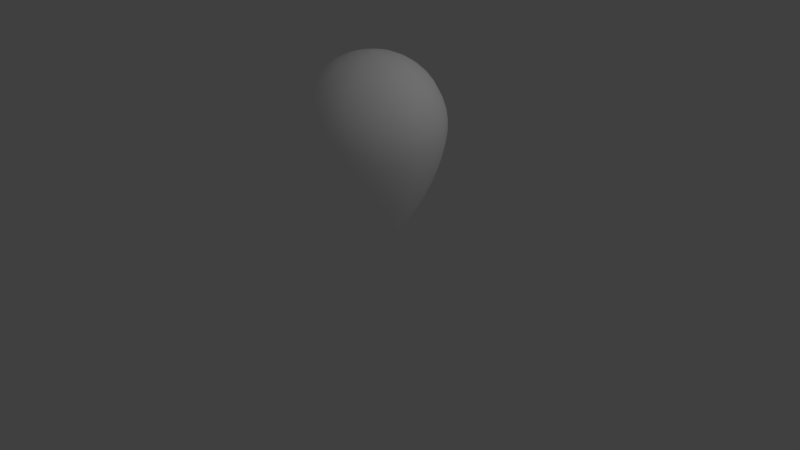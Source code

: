 # Source: balloon2.blend  (saved by Blender 2.58.1; exported with 4.5.12 LTS)
import bpy
from mathutils import Matrix  # noqa: F401  (used for matrix-valued properties, if any)

bpy.ops.wm.read_factory_settings(use_empty=True)
scene = bpy.context.scene
scene.name = 'Scene'

# ---- collections
col_collection_1 = bpy.data.collections.new('Collection 1'); scene.collection.children.link(col_collection_1)

# ---- materials (node trees are filled in below, after node groups)
mat_material = bpy.data.materials.new('Material')
mat_material.alpha_threshold = 0.0
mat_material.use_transparent_shadow = False
mat_material.diffuse_color = (1.0, 1.0, 1.0, 1.0)
mat_material.roughness = 0.5
mat_material.line_color = (0.0, 0.0, 0.0, 1.0)

# ---- material node trees

# ---- world
world_world = bpy.data.worlds.new('World'); scene.world = world_world
world_world.color = (0.05088, 0.05088, 0.05088)
world_world.use_sun_shadow = False
world_world.sun_shadow_jitter_overblur = 0.0
world_world.cycles.sampling_method = 'MANUAL'
world_world.cycles.sample_map_resolution = 256

# ---- cameras
cam_camera = bpy.data.cameras.new('Camera')
cam_camera.clip_end = 100.0
cam_camera.lens = 35.0
cam_camera.ortho_scale = 7.314
cam_camera.dof.focus_distance = 0.0
cam_camera.dof.aperture_fstop = 128.0

# ---- lights
light_lamp = bpy.data.lights.new('Lamp', 'POINT')
light_lamp.transmission_factor = 0.0
light_lamp.cutoff_distance = 30.0
light_lamp.energy = 100.0
light_lamp.shadow_buffer_clip_start = 1.001
light_lamp.shadow_soft_size = 1.0
light_lamp.shadow_maximum_resolution = 0.006
light_lamp.use_absolute_resolution = True
light_lamp.cycles.use_multiple_importance_sampling = False

# ---- meshes
me_mesh = bpy.data.meshes.new('Mesh')
me_mesh.from_pydata([(0.0, 0.0, -1.907), (0.0, 0.0, -1.907), (0.0, 0.0, -1.907), (0.0, 0.0, -1.907), (0.0, 0.0, -1.907), (0.0, 0.0, -1.907), (0.0, 0.0, -1.907), (0.0, 0.0, -1.907), (0.0, 0.0, -1.907), (0.0, 0.0, -1.907), (0.0, 0.0, -1.907), (0.0, 0.0, -1.907), (0.0, 0.0, -1.907), (0.0, 0.0, -1.907), (0.0, 0.0, -1.907), (0.0, 0.0, -1.907), (0.0, 0.0, -1.907), (0.0, 0.0, -1.907), (0.0, 0.0, -1.907), (0.0, 0.0, -1.907), (0.0, 0.0, -1.907), (0.0, 0.0, -1.907), (0.0, 0.0, -1.907), (0.0, 0.0, -1.907), (0.0, 0.0, -1.907), (0.0, 0.0, -1.907), (0.0, 0.0, -1.907), (0.0, 0.0, -1.907), (0.0, 0.0, -1.907), (0.0, 0.0, -1.907), (0.0, 0.0, -1.907), (0.0, 0.0, -1.907), (-0.108, -0.108, -1.757), (-0.0724, -0.1349, -1.757), (-0.04126, -0.148, -1.757), (-0.01813, -0.1522, -1.757), (1.257e-08, -0.1527, -1.757), (0.01813, -0.1522, -1.757), (0.04126, -0.148, -1.757), (0.0724, -0.1349, -1.757), (0.108, -0.108, -1.757), (0.1349, -0.0724, -1.757), (0.148, -0.04126, -1.757), (0.1522, -0.01813, -1.757), (0.1527, 1.816e-08, -1.757), (0.1522, 0.01813, -1.757), (0.148, 0.04126, -1.757), (0.1349, 0.0724, -1.757), (0.108, 0.108, -1.757), (0.0724, 0.1349, -1.757), (0.04126, 0.148, -1.757), (0.01813, 0.1522, -1.757), (-3.329e-08, 0.1527, -1.757), (-0.01813, 0.1522, -1.757), (-0.04126, 0.148, -1.757), (-0.0724, 0.1349, -1.757), (-0.108, 0.108, -1.757), (-0.1349, 0.0724, -1.757), (-0.148, 0.04126, -1.757), (-0.1522, 0.01813, -1.757), (-0.1527, -4.191e-09, -1.757), (-0.1522, -0.01813, -1.757), (-0.148, -0.04126, -1.757), (-0.1349, -0.0724, -1.757), (-0.2189, -0.2189, -1.577), (-0.1467, -0.2734, -1.577), (-0.08363, -0.3, -1.577), (-0.03675, -0.3084, -1.577), (2.421e-08, -0.3095, -1.577), (0.03675, -0.3084, -1.577), (0.08363, -0.3, -1.577), (0.1467, -0.2734, -1.577), (0.2189, -0.2189, -1.577), (0.2734, -0.1467, -1.577), (0.3, -0.08363, -1.577), (0.3084, -0.03675, -1.577), (0.3095, 3.772e-08, -1.577), (0.3084, 0.03675, -1.577), (0.3, 0.08363, -1.577), (0.2734, 0.1467, -1.577), (0.2189, 0.2189, -1.577), (0.1467, 0.2734, -1.577), (0.08363, 0.3, -1.577), (0.03675, 0.3084, -1.577), (-6.845e-08, 0.3095, -1.577), (-0.03675, 0.3084, -1.577), (-0.08363, 0.3, -1.577), (-0.1467, 0.2734, -1.577), (-0.2189, 0.2189, -1.577), (-0.2734, 0.1467, -1.577), (-0.3, 0.08363, -1.577), (-0.3084, 0.03675, -1.577), (-0.3095, -9.313e-09, -1.577), (-0.3084, -0.03675, -1.577), (-0.3, -0.08363, -1.577), (-0.2734, -0.1467, -1.577), (-0.3281, -0.3281, -1.372), (-0.22, -0.4099, -1.372), (-0.1254, -0.4497, -1.372), (-0.05509, -0.4624, -1.372), (3.446e-08, -0.464, -1.372), (0.05509, -0.4624, -1.372), (0.1254, -0.4497, -1.372), (0.22, -0.4099, -1.372), (0.3281, -0.3281, -1.372), (0.4099, -0.22, -1.372), (0.4497, -0.1254, -1.372), (0.4624, -0.05509, -1.372), (0.464, 5.681e-08, -1.372), (0.4624, 0.05509, -1.372), (0.4497, 0.1254, -1.372), (0.4099, 0.22, -1.372), (0.3281, 0.3281, -1.372), (0.22, 0.4099, -1.372), (0.1254, 0.4497, -1.372), (0.05509, 0.4624, -1.372), (-9.779e-08, 0.464, -1.372), (-0.05509, 0.4624, -1.372), (-0.1254, 0.4497, -1.372), (-0.22, 0.4099, -1.372), (-0.3281, 0.3281, -1.372), (-0.4099, 0.22, -1.372), (-0.4497, 0.1254, -1.372), (-0.4624, 0.05509, -1.372), (-0.464, -1.304e-08, -1.372), (-0.4624, -0.05509, -1.372), (-0.4497, -0.1254, -1.372), (-0.4099, -0.22, -1.372), (-0.4306, -0.4306, -1.148), (-0.2887, -0.5379, -1.148), (-0.1646, -0.5902, -1.148), (-0.07231, -0.6069, -1.148), (4.47e-08, -0.609, -1.148), (0.07231, -0.6069, -1.148), (0.1646, -0.5902, -1.148), (0.2887, -0.5379, -1.148), (0.4306, -0.4306, -1.148), (0.5379, -0.2887, -1.148), (0.5902, -0.1646, -1.148), (0.6069, -0.07231, -1.148), (0.609, 7.451e-08, -1.148), (0.6069, 0.07231, -1.148), (0.5902, 0.1646, -1.148), (0.5379, 0.2887, -1.148), (0.4306, 0.4306, -1.148), (0.2887, 0.5379, -1.148), (0.1646, 0.5902, -1.148), (0.07231, 0.6069, -1.148), (-1.341e-07, 0.609, -1.148), (-0.07231, 0.6069, -1.148), (-0.1646, 0.5902, -1.148), (-0.2887, 0.5379, -1.148), (-0.4306, 0.4306, -1.148), (-0.5379, 0.2887, -1.148), (-0.5902, 0.1646, -1.148), (-0.6069, 0.07231, -1.148), (-0.609, -1.676e-08, -1.148), (-0.6069, -0.07231, -1.148), (-0.5902, -0.1646, -1.148), (-0.5379, -0.2887, -1.148), (-0.5213, -0.5213, -0.914), (-0.3496, -0.6512, -0.914), (-0.1992, -0.7146, -0.914), (-0.08754, -0.7347, -0.914), (5.402e-08, -0.7373, -0.914), (0.08754, -0.7347, -0.914), (0.1992, -0.7146, -0.914), (0.3496, -0.6512, -0.914), (0.5213, -0.5213, -0.914), (0.6512, -0.3496, -0.914), (0.7146, -0.1992, -0.914), (0.7347, -0.08754, -0.914), (0.7373, 8.754e-08, -0.914), (0.7347, 0.08754, -0.914), (0.7146, 0.1992, -0.914), (0.6512, 0.3496, -0.914), (0.5213, 0.5213, -0.914), (0.3496, 0.6512, -0.914), (0.1992, 0.7146, -0.914), (0.08754, 0.7347, -0.914), (-1.639e-07, 0.7373, -0.914), (-0.08754, 0.7347, -0.914), (-0.1992, 0.7146, -0.914), (-0.3496, 0.6512, -0.914), (-0.5213, 0.5213, -0.914), (-0.6512, 0.3496, -0.914), (-0.7146, 0.1992, -0.914), (-0.7347, 0.08754, -0.914), (-0.7373, -2.049e-08, -0.914), (-0.7347, -0.08754, -0.914), (-0.7146, -0.1992, -0.914), (-0.6512, -0.3496, -0.914), (-0.596, -0.596, -0.6808), (-0.3996, -0.7445, -0.6808), (-0.2278, -0.8169, -0.6808), (-0.1001, -0.8399, -0.6808), (6.333e-08, -0.8428, -0.6808), (0.1001, -0.8399, -0.6808), (0.2278, -0.8169, -0.6808), (0.3996, -0.7445, -0.6808), (0.596, -0.596, -0.6808), (0.7445, -0.3996, -0.6808), (0.8169, -0.2278, -0.6808), (0.8399, -0.1001, -0.6808), (0.8428, 1.006e-07, -0.6808), (0.8399, 0.1001, -0.6808), (0.8169, 0.2278, -0.6808), (0.7445, 0.3996, -0.6808), (0.596, 0.596, -0.6808), (0.3996, 0.7445, -0.6808), (0.2278, 0.8169, -0.6808), (0.1001, 0.8399, -0.6808), (-1.825e-07, 0.8428, -0.6808), (-0.1001, 0.8399, -0.6808), (-0.2278, 0.8169, -0.6808), (-0.3996, 0.7445, -0.6808), (-0.596, 0.596, -0.6808), (-0.7445, 0.3996, -0.6808), (-0.8169, 0.2278, -0.6808), (-0.8399, 0.1001, -0.6808), (-0.8428, -2.608e-08, -0.6808), (-0.8399, -0.1001, -0.6808), (-0.8169, -0.2278, -0.6808), (-0.7445, -0.3996, -0.6808), (-0.6519, -0.6519, -0.4584), (-0.4371, -0.8143, -0.4584), (-0.2491, -0.8935, -0.4584), (-0.1095, -0.9187, -0.4584), (6.706e-08, -0.9219, -0.4584), (0.1095, -0.9187, -0.4584), (0.2491, -0.8935, -0.4584), (0.4371, -0.8143, -0.4584), (0.6519, -0.6519, -0.4584), (0.8143, -0.4371, -0.4584), (0.8935, -0.2491, -0.4584), (0.9187, -0.1095, -0.4584), (0.9219, 1.118e-07, -0.4584), (0.9187, 0.1095, -0.4584), (0.8935, 0.2491, -0.4584), (0.8143, 0.4371, -0.4584), (0.6519, 0.6519, -0.4584), (0.4371, 0.8143, -0.4584), (0.2491, 0.8935, -0.4584), (0.1095, 0.9187, -0.4584), (-2.012e-07, 0.9219, -0.4584), (-0.1095, 0.9187, -0.4584), (-0.2491, 0.8935, -0.4584), (-0.4371, 0.8143, -0.4584), (-0.6519, 0.6519, -0.4584), (-0.8143, 0.4371, -0.4584), (-0.8935, 0.2491, -0.4584), (-0.9187, 0.1095, -0.4584), (-0.9219, -2.608e-08, -0.4584), (-0.9187, -0.1095, -0.4584), (-0.8935, -0.2491, -0.4584), (-0.8143, -0.4371, -0.4584), (-0.688, -0.688, -0.2555), (-0.4613, -0.8595, -0.2555), (-0.2629, -0.943, -0.2555), (-0.1155, -0.9696, -0.2555), (6.333e-08, -0.973, -0.2555), (0.1155, -0.9696, -0.2555), (0.2629, -0.943, -0.2555), (0.4613, -0.8595, -0.2555), (0.688, -0.688, -0.2555), (0.8595, -0.4613, -0.2555), (0.943, -0.2629, -0.2555), (0.9696, -0.1155, -0.2555), (0.973, 1.155e-07, -0.2555), (0.9696, 0.1155, -0.2555), (0.943, 0.2629, -0.2555), (0.8595, 0.4613, -0.2555), (0.688, 0.688, -0.2555), (0.4613, 0.8595, -0.2555), (0.2629, 0.943, -0.2555), (0.1155, 0.9696, -0.2555), (-2.161e-07, 0.973, -0.2555), (-0.1155, 0.9696, -0.2555), (-0.2629, 0.943, -0.2555), (-0.4613, 0.8595, -0.2555), (-0.688, 0.688, -0.2555), (-0.8595, 0.4613, -0.2555), (-0.943, 0.2629, -0.2555), (-0.9696, 0.1155, -0.2555), (-0.973, -3.353e-08, -0.2555), (-0.9696, -0.1155, -0.2555), (-0.943, -0.2629, -0.2555), (-0.8595, -0.4613, -0.2555), (-0.7051, -0.7051, -0.07808), (-0.4728, -0.8808, -0.07808), (-0.2694, -0.9665, -0.07808), (-0.1184, -0.9937, -0.07808), (7.451e-08, -0.9971, -0.07808), (0.1184, -0.9937, -0.07808), (0.2694, -0.9665, -0.07808), (0.4728, -0.8808, -0.07808), (0.7051, -0.7051, -0.07808), (0.8808, -0.4728, -0.07808), (0.9665, -0.2694, -0.07808), (0.9937, -0.1184, -0.07808), (0.9971, 1.192e-07, -0.07808), (0.9937, 0.1184, -0.07808), (0.9665, 0.2694, -0.07808), (0.8808, 0.4728, -0.07808), (0.7051, 0.7051, -0.07808), (0.4728, 0.8808, -0.07808), (0.2694, 0.9665, -0.07808), (0.1184, 0.9937, -0.07808), (-2.235e-07, 0.9971, -0.07808), (-0.1184, 0.9937, -0.07808), (-0.2694, 0.9665, -0.07808), (-0.4728, 0.8808, -0.07808), (-0.7051, 0.7051, -0.07808), (-0.8808, 0.4728, -0.07808), (-0.9665, 0.2694, -0.07808), (-0.9937, 0.1184, -0.07808), (-0.9971, -2.98e-08, -0.07808), (-0.9937, -0.1184, -0.07808), (-0.9665, -0.2694, -0.07808), (-0.8808, -0.4728, -0.07808), (-0.7051, -0.7051, 0.07549), (-0.4728, -0.8808, 0.07549), (-0.2694, -0.9665, 0.07549), (-0.1184, -0.9937, 0.07549), (7.497e-08, -0.9971, 0.07549), (0.1184, -0.9937, 0.07549), (0.2694, -0.9665, 0.07549), (0.4728, -0.8808, 0.07549), (0.7051, -0.7051, 0.07549), (0.8808, -0.4728, 0.07549), (0.9665, -0.2694, 0.07549), (0.9937, -0.1184, 0.07549), (0.9971, 1.197e-07, 0.07549), (0.9937, 0.1184, 0.07549), (0.9665, 0.2694, 0.07549), (0.8808, 0.4728, 0.07549), (0.7051, 0.7051, 0.07549), (0.4728, 0.8808, 0.07549), (0.2694, 0.9665, 0.07549), (0.1184, 0.9937, 0.07549), (-2.179e-07, 0.9971, 0.07549), (-0.1184, 0.9937, 0.07549), (-0.2694, 0.9665, 0.07549), (-0.4728, 0.8808, 0.07549), (-0.7051, 0.7051, 0.07549), (-0.8808, 0.4728, 0.07549), (-0.9665, 0.2694, 0.07549), (-0.9937, 0.1184, 0.07549), (-0.9971, -2.98e-08, 0.07549), (-0.9937, -0.1184, 0.07549), (-0.9665, -0.2694, 0.07549), (-0.8808, -0.4728, 0.07549), (-0.688, -0.688, 0.231), (-0.4613, -0.8595, 0.231), (-0.2629, -0.943, 0.231), (-0.1155, -0.9696, 0.231), (6.799e-08, -0.973, 0.231), (0.1155, -0.9696, 0.231), (0.2629, -0.943, 0.231), (0.4613, -0.8595, 0.231), (0.688, -0.688, 0.231), (0.8595, -0.4613, 0.231), (0.943, -0.2629, 0.231), (0.9696, -0.1155, 0.231), (0.973, 1.183e-07, 0.231), (0.9696, 0.1155, 0.231), (0.943, 0.2629, 0.231), (0.8595, 0.4613, 0.231), (0.688, 0.688, 0.231), (0.4613, 0.8595, 0.231), (0.2629, 0.943, 0.231), (0.1155, 0.9696, 0.231), (-2.114e-07, 0.973, 0.231), (-0.1155, 0.9696, 0.231), (-0.2629, 0.943, 0.231), (-0.4613, 0.8595, 0.231), (-0.688, 0.688, 0.231), (-0.8595, 0.4613, 0.231), (-0.943, 0.2629, 0.231), (-0.9696, 0.1155, 0.231), (-0.973, -3.446e-08, 0.231), (-0.9696, -0.1155, 0.231), (-0.943, -0.2629, 0.231), (-0.8595, -0.4613, 0.231), (-0.6519, -0.6519, 0.3875), (-0.4371, -0.8143, 0.3875), (-0.2491, -0.8935, 0.3875), (-0.1095, -0.9187, 0.3875), (6.519e-08, -0.9219, 0.3875), (0.1095, -0.9187, 0.3875), (0.2491, -0.8935, 0.3875), (0.4371, -0.8143, 0.3875), (0.6519, -0.6519, 0.3875), (0.8143, -0.4371, 0.3875), (0.8935, -0.2491, 0.3875), (0.9187, -0.1095, 0.3875), (0.9219, 1.099e-07, 0.3875), (0.9187, 0.1095, 0.3875), (0.8935, 0.2491, 0.3875), (0.8143, 0.4371, 0.3875), (0.6519, 0.6519, 0.3875), (0.4371, 0.8143, 0.3875), (0.2491, 0.8935, 0.3875), (0.1095, 0.9187, 0.3875), (-2.012e-07, 0.9219, 0.3875), (-0.1095, 0.9187, 0.3875), (-0.2491, 0.8935, 0.3875), (-0.4371, 0.8143, 0.3875), (-0.6519, 0.6519, 0.3875), (-0.8143, 0.4371, 0.3875), (-0.8935, 0.2491, 0.3875), (-0.9187, 0.1095, 0.3875), (-0.9219, -2.421e-08, 0.3875), (-0.9187, -0.1095, 0.3875), (-0.8935, -0.2491, 0.3875), (-0.8143, -0.4371, 0.3875), (-0.596, -0.596, 0.5382), (-0.3996, -0.7445, 0.5382), (-0.2278, -0.8169, 0.5382), (-0.1001, -0.8399, 0.5382), (6.147e-08, -0.8428, 0.5382), (0.1001, -0.8399, 0.5382), (0.2278, -0.8169, 0.5382), (0.3996, -0.7445, 0.5382), (0.596, -0.596, 0.5382), (0.7445, -0.3996, 0.5382), (0.8169, -0.2278, 0.5382), (0.8399, -0.1001, 0.5382), (0.8428, 9.872e-08, 0.5382), (0.8399, 0.1001, 0.5382), (0.8169, 0.2278, 0.5382), (0.7445, 0.3996, 0.5382), (0.596, 0.596, 0.5382), (0.3996, 0.7445, 0.5382), (0.2278, 0.8169, 0.5382), (0.1001, 0.8399, 0.5382), (-1.881e-07, 0.8428, 0.5382), (-0.1001, 0.8399, 0.5382), (-0.2278, 0.8169, 0.5382), (-0.3996, 0.7445, 0.5382), (-0.596, 0.596, 0.5382), (-0.7445, 0.3996, 0.5382), (-0.8169, 0.2278, 0.5382), (-0.8399, 0.1001, 0.5382), (-0.8428, -2.794e-08, 0.5382), (-0.8399, -0.1001, 0.5382), (-0.8169, -0.2278, 0.5382), (-0.7445, -0.3996, 0.5382), (-0.5213, -0.5213, 0.6756), (-0.3496, -0.6512, 0.6756), (-0.1992, -0.7146, 0.6756), (-0.08754, -0.7347, 0.6756), (5.402e-08, -0.7373, 0.6756), (0.08754, -0.7347, 0.6756), (0.1992, -0.7146, 0.6756), (0.3496, -0.6512, 0.6756), (0.5213, -0.5213, 0.6756), (0.6512, -0.3496, 0.6756), (0.7146, -0.1992, 0.6756), (0.7347, -0.08754, 0.6756), (0.7373, 8.754e-08, 0.6756), (0.7347, 0.08754, 0.6756), (0.7146, 0.1992, 0.6756), (0.6512, 0.3496, 0.6756), (0.5213, 0.5213, 0.6756), (0.3496, 0.6512, 0.6756), (0.1992, 0.7146, 0.6756), (0.08754, 0.7347, 0.6756), (-1.639e-07, 0.7373, 0.6756), (-0.08754, 0.7347, 0.6756), (-0.1992, 0.7146, 0.6756), (-0.3496, 0.6512, 0.6756), (-0.5213, 0.5213, 0.6756), (-0.6512, 0.3496, 0.6756), (-0.7146, 0.1992, 0.6756), (-0.7347, 0.08754, 0.6756), (-0.7373, -2.421e-08, 0.6756), (-0.7347, -0.08754, 0.6756), (-0.7146, -0.1992, 0.6756), (-0.6512, -0.3496, 0.6756), (-0.4306, -0.4306, 0.7932), (-0.2887, -0.5379, 0.7932), (-0.1646, -0.5902, 0.7932), (-0.07231, -0.6069, 0.7932), (4.657e-08, -0.609, 0.7932), (0.07231, -0.6069, 0.7932), (0.1646, -0.5902, 0.7932), (0.2887, -0.5379, 0.7932), (0.4306, -0.4306, 0.7932), (0.5379, -0.2887, 0.7932), (0.5902, -0.1646, 0.7932), (0.6069, -0.07231, 0.7932), (0.609, 7.637e-08, 0.7932), (0.6069, 0.07231, 0.7932), (0.5902, 0.1646, 0.7932), (0.5379, 0.2887, 0.7932), (0.4306, 0.4306, 0.7932), (0.2887, 0.5379, 0.7932), (0.1646, 0.5902, 0.7932), (0.07231, 0.6069, 0.7932), (-1.322e-07, 0.609, 0.7932), (-0.07231, 0.6069, 0.7932), (-0.1646, 0.5902, 0.7932), (-0.2887, 0.5379, 0.7932), (-0.4306, 0.4306, 0.7932), (-0.5379, 0.2887, 0.7932), (-0.5902, 0.1646, 0.7932), (-0.6069, 0.07231, 0.7932), (-0.609, -1.676e-08, 0.7932), (-0.6069, -0.07231, 0.7932), (-0.5902, -0.1646, 0.7932), (-0.5379, -0.2887, 0.7932), (-0.3281, -0.3281, 0.8858), (-0.22, -0.4099, 0.8858), (-0.1254, -0.4497, 0.8858), (-0.05509, -0.4624, 0.8858), (3.725e-08, -0.464, 0.8858), (0.05509, -0.4624, 0.8858), (0.1254, -0.4497, 0.8858), (0.22, -0.4099, 0.8858), (0.3281, -0.3281, 0.8858), (0.4099, -0.22, 0.8858), (0.4497, -0.1254, 0.8858), (0.4624, -0.05509, 0.8858), (0.464, 5.774e-08, 0.8858), (0.4624, 0.05509, 0.8858), (0.4497, 0.1254, 0.8858), (0.4099, 0.22, 0.8858), (0.3281, 0.3281, 0.8858), (0.22, 0.4099, 0.8858), (0.1254, 0.4497, 0.8858), (0.05509, 0.4624, 0.8858), (-9.872e-08, 0.464, 0.8858), (-0.05509, 0.4624, 0.8858), (-0.1254, 0.4497, 0.8858), (-0.22, 0.4099, 0.8858), (-0.3281, 0.3281, 0.8858), (-0.4099, 0.22, 0.8858), (-0.4497, 0.1254, 0.8858), (-0.4624, 0.05509, 0.8858), (-0.464, -1.49e-08, 0.8858), (-0.4624, -0.05509, 0.8858), (-0.4497, -0.1254, 0.8858), (-0.4099, -0.22, 0.8858), (-0.2189, -0.2189, 0.9509), (-0.1467, -0.2734, 0.9509), (-0.08363, -0.3, 0.9509), (-0.03675, -0.3084, 0.9509), (2.235e-08, -0.3095, 0.9509), (0.03675, -0.3084, 0.9509), (0.08363, -0.3, 0.9509), (0.1467, -0.2734, 0.9509), (0.2189, -0.2189, 0.9509), (0.2734, -0.1467, 0.9509), (0.3, -0.08363, 0.9509), (0.3084, -0.03675, 0.9509), (0.3095, 3.912e-08, 0.9509), (0.3084, 0.03675, 0.9509), (0.3, 0.08363, 0.9509), (0.2734, 0.1467, 0.9509), (0.2189, 0.2189, 0.9509), (0.1467, 0.2734, 0.9509), (0.08363, 0.3, 0.9509), (0.03675, 0.3084, 0.9509), (-6.892e-08, 0.3095, 0.9509), (-0.03675, 0.3084, 0.9509), (-0.08363, 0.3, 0.9509), (-0.1467, 0.2734, 0.9509), (-0.2189, 0.2189, 0.9509), (-0.2734, 0.1467, 0.9509), (-0.3, 0.08363, 0.9509), (-0.3084, 0.03675, 0.9509), (-0.3095, -9.313e-09, 0.9509), (-0.3084, -0.03675, 0.9509), (-0.3, -0.08363, 0.9509), (-0.2734, -0.1467, 0.9509), (-0.108, -0.108, 0.9883), (-0.0724, -0.1349, 0.9883), (-0.04126, -0.148, 0.9883), (-0.01813, -0.1522, 0.9883), (1.211e-08, -0.1527, 0.9883), (0.01813, -0.1522, 0.9883), (0.04126, -0.148, 0.9883), (0.0724, -0.1349, 0.9883), (0.108, -0.108, 0.9883), (0.1349, -0.0724, 0.9883), (0.148, -0.04126, 0.9883), (0.1522, -0.01813, 0.9883), (0.1527, 1.77e-08, 0.9883), (0.1522, 0.01813, 0.9883), (0.148, 0.04126, 0.9883), (0.1349, 0.0724, 0.9883), (0.108, 0.108, 0.9883), (0.0724, 0.1349, 0.9883), (0.04126, 0.148, 0.9883), (0.01813, 0.1522, 0.9883), (-3.26e-08, 0.1527, 0.9883), (-0.01813, 0.1522, 0.9883), (-0.04126, 0.148, 0.9883), (-0.0724, 0.1349, 0.9883), (-0.108, 0.108, 0.9883), (-0.1349, 0.0724, 0.9883), (-0.148, 0.04126, 0.9883), (-0.1522, 0.01813, 0.9883), (-0.1527, -3.725e-09, 0.9883), (-0.1522, -0.01813, 0.9883), (-0.148, -0.04126, 0.9883), (-0.1349, -0.0724, 0.9883), (-3.576e-07, -3.576e-07, 1.0), (-2.398e-07, -4.468e-07, 1.0), (-1.367e-07, -4.902e-07, 1.0), (-6.005e-08, -5.04e-07, 1.0), (3.553e-14, -5.058e-07, 1.0), (6.005e-08, -5.04e-07, 1.0), (1.367e-07, -4.902e-07, 1.0), (2.398e-07, -4.468e-07, 1.0), (3.576e-07, -3.576e-07, 1.0), (4.468e-07, -2.398e-07, 1.0), (4.902e-07, -1.367e-07, 1.0), (5.04e-07, -6.005e-08, 1.0), (5.058e-07, 6.04e-14, 1.0), (5.04e-07, 6.005e-08, 1.0), (4.902e-07, 1.367e-07, 1.0), (4.468e-07, 2.398e-07, 1.0), (3.576e-07, 3.576e-07, 1.0), (2.398e-07, 4.468e-07, 1.0), (1.367e-07, 4.902e-07, 1.0), (6.005e-08, 5.04e-07, 1.0), (-1.101e-13, 5.058e-07, 1.0), (-6.005e-08, 5.04e-07, 1.0), (-1.367e-07, 4.902e-07, 1.0), (-2.398e-07, 4.468e-07, 1.0), (-3.576e-07, 3.576e-07, 1.0), (-4.468e-07, 2.398e-07, 1.0), (-4.902e-07, 1.367e-07, 1.0), (-5.04e-07, 6.005e-08, 1.0), (-5.058e-07, -1.776e-14, 1.0), (-5.04e-07, -6.005e-08, 1.0), (-4.902e-07, -1.367e-07, 1.0), (-4.468e-07, -2.398e-07, 1.0)], [], [(0, 32, 63, 31), (32, 0, 1, 33), (2, 34, 33, 1), (3, 35, 34, 2), (4, 36, 35, 3), (5, 37, 36, 4), (6, 38, 37, 5), (7, 39, 38, 6), (8, 40, 39, 7), (9, 41, 40, 8), (10, 42, 41, 9), (11, 43, 42, 10), (12, 44, 43, 11), (13, 45, 44, 12), (14, 46, 45, 13), (15, 47, 46, 14), (16, 48, 47, 15), (17, 49, 48, 16), (18, 50, 49, 17), (19, 51, 50, 18), (20, 52, 51, 19), (21, 53, 52, 20), (22, 54, 53, 21), (23, 55, 54, 22), (24, 56, 55, 23), (25, 57, 56, 24), (26, 58, 57, 25), (27, 59, 58, 26), (28, 60, 59, 27), (29, 61, 60, 28), (30, 62, 61, 29), (31, 63, 62, 30), (32, 64, 95, 63), (33, 65, 64, 32), (34, 66, 65, 33), (35, 67, 66, 34), (36, 68, 67, 35), (37, 69, 68, 36), (38, 70, 69, 37), (39, 71, 70, 38), (40, 72, 71, 39), (41, 73, 72, 40), (42, 74, 73, 41), (43, 75, 74, 42), (44, 76, 75, 43), (45, 77, 76, 44), (46, 78, 77, 45), (47, 79, 78, 46), (48, 80, 79, 47), (49, 81, 80, 48), (50, 82, 81, 49), (51, 83, 82, 50), (52, 84, 83, 51), (53, 85, 84, 52), (54, 86, 85, 53), (55, 87, 86, 54), (56, 88, 87, 55), (57, 89, 88, 56), (58, 90, 89, 57), (59, 91, 90, 58), (60, 92, 91, 59), (61, 93, 92, 60), (62, 94, 93, 61), (63, 95, 94, 62), (64, 96, 127, 95), (65, 97, 96, 64), (66, 98, 97, 65), (67, 99, 98, 66), (68, 100, 99, 67), (69, 101, 100, 68), (70, 102, 101, 69), (71, 103, 102, 70), (72, 104, 103, 71), (73, 105, 104, 72), (74, 106, 105, 73), (75, 107, 106, 74), (76, 108, 107, 75), (77, 109, 108, 76), (78, 110, 109, 77), (79, 111, 110, 78), (80, 112, 111, 79), (81, 113, 112, 80), (82, 114, 113, 81), (83, 115, 114, 82), (84, 116, 115, 83), (85, 117, 116, 84), (86, 118, 117, 85), (87, 119, 118, 86), (88, 120, 119, 87), (89, 121, 120, 88), (90, 122, 121, 89), (91, 123, 122, 90), (92, 124, 123, 91), (93, 125, 124, 92), (94, 126, 125, 93), (95, 127, 126, 94), (96, 128, 159, 127), (97, 129, 128, 96), (98, 130, 129, 97), (99, 131, 130, 98), (100, 132, 131, 99), (101, 133, 132, 100), (102, 134, 133, 101), (103, 135, 134, 102), (104, 136, 135, 103), (105, 137, 136, 104), (106, 138, 137, 105), (107, 139, 138, 106), (108, 140, 139, 107), (109, 141, 140, 108), (110, 142, 141, 109), (111, 143, 142, 110), (112, 144, 143, 111), (113, 145, 144, 112), (114, 146, 145, 113), (115, 147, 146, 114), (116, 148, 147, 115), (117, 149, 148, 116), (118, 150, 149, 117), (119, 151, 150, 118), (120, 152, 151, 119), (121, 153, 152, 120), (122, 154, 153, 121), (123, 155, 154, 122), (124, 156, 155, 123), (125, 157, 156, 124), (126, 158, 157, 125), (127, 159, 158, 126), (128, 160, 191, 159), (129, 161, 160, 128), (130, 162, 161, 129), (131, 163, 162, 130), (132, 164, 163, 131), (133, 165, 164, 132), (134, 166, 165, 133), (135, 167, 166, 134), (136, 168, 167, 135), (137, 169, 168, 136), (138, 170, 169, 137), (139, 171, 170, 138), (140, 172, 171, 139), (141, 173, 172, 140), (142, 174, 173, 141), (143, 175, 174, 142), (144, 176, 175, 143), (145, 177, 176, 144), (146, 178, 177, 145), (147, 179, 178, 146), (148, 180, 179, 147), (149, 181, 180, 148), (150, 182, 181, 149), (151, 183, 182, 150), (152, 184, 183, 151), (153, 185, 184, 152), (154, 186, 185, 153), (155, 187, 186, 154), (156, 188, 187, 155), (157, 189, 188, 156), (158, 190, 189, 157), (159, 191, 190, 158), (160, 192, 223, 191), (161, 193, 192, 160), (162, 194, 193, 161), (163, 195, 194, 162), (164, 196, 195, 163), (165, 197, 196, 164), (166, 198, 197, 165), (167, 199, 198, 166), (168, 200, 199, 167), (169, 201, 200, 168), (170, 202, 201, 169), (171, 203, 202, 170), (172, 204, 203, 171), (173, 205, 204, 172), (174, 206, 205, 173), (175, 207, 206, 174), (176, 208, 207, 175), (177, 209, 208, 176), (178, 210, 209, 177), (179, 211, 210, 178), (180, 212, 211, 179), (181, 213, 212, 180), (182, 214, 213, 181), (183, 215, 214, 182), (184, 216, 215, 183), (185, 217, 216, 184), (186, 218, 217, 185), (187, 219, 218, 186), (188, 220, 219, 187), (189, 221, 220, 188), (190, 222, 221, 189), (191, 223, 222, 190), (192, 224, 255, 223), (193, 225, 224, 192), (194, 226, 225, 193), (195, 227, 226, 194), (196, 228, 227, 195), (197, 229, 228, 196), (198, 230, 229, 197), (199, 231, 230, 198), (200, 232, 231, 199), (201, 233, 232, 200), (202, 234, 233, 201), (203, 235, 234, 202), (204, 236, 235, 203), (205, 237, 236, 204), (206, 238, 237, 205), (207, 239, 238, 206), (208, 240, 239, 207), (209, 241, 240, 208), (210, 242, 241, 209), (211, 243, 242, 210), (212, 244, 243, 211), (213, 245, 244, 212), (214, 246, 245, 213), (215, 247, 246, 214), (216, 248, 247, 215), (217, 249, 248, 216), (218, 250, 249, 217), (219, 251, 250, 218), (220, 252, 251, 219), (221, 253, 252, 220), (222, 254, 253, 221), (223, 255, 254, 222), (224, 256, 287, 255), (225, 257, 256, 224), (226, 258, 257, 225), (227, 259, 258, 226), (228, 260, 259, 227), (229, 261, 260, 228), (230, 262, 261, 229), (231, 263, 262, 230), (232, 264, 263, 231), (233, 265, 264, 232), (234, 266, 265, 233), (235, 267, 266, 234), (236, 268, 267, 235), (237, 269, 268, 236), (238, 270, 269, 237), (239, 271, 270, 238), (240, 272, 271, 239), (241, 273, 272, 240), (242, 274, 273, 241), (243, 275, 274, 242), (244, 276, 275, 243), (245, 277, 276, 244), (246, 278, 277, 245), (247, 279, 278, 246), (248, 280, 279, 247), (249, 281, 280, 248), (250, 282, 281, 249), (251, 283, 282, 250), (252, 284, 283, 251), (253, 285, 284, 252), (254, 286, 285, 253), (255, 287, 286, 254), (256, 288, 319, 287), (257, 289, 288, 256), (258, 290, 289, 257), (259, 291, 290, 258), (260, 292, 291, 259), (261, 293, 292, 260), (262, 294, 293, 261), (263, 295, 294, 262), (264, 296, 295, 263), (265, 297, 296, 264), (266, 298, 297, 265), (267, 299, 298, 266), (268, 300, 299, 267), (269, 301, 300, 268), (270, 302, 301, 269), (271, 303, 302, 270), (272, 304, 303, 271), (273, 305, 304, 272), (274, 306, 305, 273), (275, 307, 306, 274), (276, 308, 307, 275), (277, 309, 308, 276), (278, 310, 309, 277), (279, 311, 310, 278), (280, 312, 311, 279), (281, 313, 312, 280), (282, 314, 313, 281), (283, 315, 314, 282), (284, 316, 315, 283), (285, 317, 316, 284), (286, 318, 317, 285), (287, 319, 318, 286), (288, 320, 351, 319), (289, 321, 320, 288), (290, 322, 321, 289), (291, 323, 322, 290), (292, 324, 323, 291), (293, 325, 324, 292), (294, 326, 325, 293), (295, 327, 326, 294), (296, 328, 327, 295), (297, 329, 328, 296), (298, 330, 329, 297), (299, 331, 330, 298), (300, 332, 331, 299), (301, 333, 332, 300), (302, 334, 333, 301), (303, 335, 334, 302), (304, 336, 335, 303), (305, 337, 336, 304), (306, 338, 337, 305), (307, 339, 338, 306), (308, 340, 339, 307), (309, 341, 340, 308), (310, 342, 341, 309), (311, 343, 342, 310), (312, 344, 343, 311), (313, 345, 344, 312), (314, 346, 345, 313), (315, 347, 346, 314), (316, 348, 347, 315), (317, 349, 348, 316), (318, 350, 349, 317), (319, 351, 350, 318), (320, 352, 383, 351), (321, 353, 352, 320), (322, 354, 353, 321), (323, 355, 354, 322), (324, 356, 355, 323), (325, 357, 356, 324), (326, 358, 357, 325), (327, 359, 358, 326), (328, 360, 359, 327), (329, 361, 360, 328), (330, 362, 361, 329), (331, 363, 362, 330), (332, 364, 363, 331), (333, 365, 364, 332), (334, 366, 365, 333), (335, 367, 366, 334), (336, 368, 367, 335), (337, 369, 368, 336), (338, 370, 369, 337), (339, 371, 370, 338), (340, 372, 371, 339), (341, 373, 372, 340), (342, 374, 373, 341), (343, 375, 374, 342), (344, 376, 375, 343), (345, 377, 376, 344), (346, 378, 377, 345), (347, 379, 378, 346), (348, 380, 379, 347), (349, 381, 380, 348), (350, 382, 381, 349), (351, 383, 382, 350), (352, 384, 415, 383), (353, 385, 384, 352), (354, 386, 385, 353), (355, 387, 386, 354), (356, 388, 387, 355), (357, 389, 388, 356), (358, 390, 389, 357), (359, 391, 390, 358), (360, 392, 391, 359), (361, 393, 392, 360), (362, 394, 393, 361), (363, 395, 394, 362), (364, 396, 395, 363), (365, 397, 396, 364), (366, 398, 397, 365), (367, 399, 398, 366), (368, 400, 399, 367), (369, 401, 400, 368), (370, 402, 401, 369), (371, 403, 402, 370), (372, 404, 403, 371), (373, 405, 404, 372), (374, 406, 405, 373), (375, 407, 406, 374), (376, 408, 407, 375), (377, 409, 408, 376), (378, 410, 409, 377), (379, 411, 410, 378), (380, 412, 411, 379), (381, 413, 412, 380), (382, 414, 413, 381), (383, 415, 414, 382), (384, 416, 447, 415), (385, 417, 416, 384), (386, 418, 417, 385), (387, 419, 418, 386), (388, 420, 419, 387), (389, 421, 420, 388), (390, 422, 421, 389), (391, 423, 422, 390), (392, 424, 423, 391), (393, 425, 424, 392), (394, 426, 425, 393), (395, 427, 426, 394), (396, 428, 427, 395), (397, 429, 428, 396), (398, 430, 429, 397), (399, 431, 430, 398), (400, 432, 431, 399), (401, 433, 432, 400), (402, 434, 433, 401), (403, 435, 434, 402), (404, 436, 435, 403), (405, 437, 436, 404), (406, 438, 437, 405), (407, 439, 438, 406), (408, 440, 439, 407), (409, 441, 440, 408), (410, 442, 441, 409), (411, 443, 442, 410), (412, 444, 443, 411), (413, 445, 444, 412), (414, 446, 445, 413), (415, 447, 446, 414), (416, 448, 479, 447), (417, 449, 448, 416), (418, 450, 449, 417), (419, 451, 450, 418), (420, 452, 451, 419), (421, 453, 452, 420), (422, 454, 453, 421), (423, 455, 454, 422), (424, 456, 455, 423), (425, 457, 456, 424), (426, 458, 457, 425), (427, 459, 458, 426), (428, 460, 459, 427), (429, 461, 460, 428), (430, 462, 461, 429), (431, 463, 462, 430), (432, 464, 463, 431), (433, 465, 464, 432), (434, 466, 465, 433), (435, 467, 466, 434), (436, 468, 467, 435), (437, 469, 468, 436), (438, 470, 469, 437), (439, 471, 470, 438), (440, 472, 471, 439), (441, 473, 472, 440), (442, 474, 473, 441), (443, 475, 474, 442), (444, 476, 475, 443), (445, 477, 476, 444), (446, 478, 477, 445), (447, 479, 478, 446), (448, 480, 511, 479), (449, 481, 480, 448), (450, 482, 481, 449), (451, 483, 482, 450), (452, 484, 483, 451), (453, 485, 484, 452), (454, 486, 485, 453), (455, 487, 486, 454), (456, 488, 487, 455), (457, 489, 488, 456), (458, 490, 489, 457), (459, 491, 490, 458), (460, 492, 491, 459), (461, 493, 492, 460), (462, 494, 493, 461), (463, 495, 494, 462), (464, 496, 495, 463), (465, 497, 496, 464), (466, 498, 497, 465), (467, 499, 498, 466), (468, 500, 499, 467), (469, 501, 500, 468), (470, 502, 501, 469), (471, 503, 502, 470), (472, 504, 503, 471), (473, 505, 504, 472), (474, 506, 505, 473), (475, 507, 506, 474), (476, 508, 507, 475), (477, 509, 508, 476), (478, 510, 509, 477), (479, 511, 510, 478), (480, 512, 543, 511), (481, 513, 512, 480), (482, 514, 513, 481), (483, 515, 514, 482), (484, 516, 515, 483), (485, 517, 516, 484), (486, 518, 517, 485), (487, 519, 518, 486), (488, 520, 519, 487), (489, 521, 520, 488), (490, 522, 521, 489), (491, 523, 522, 490), (492, 524, 523, 491), (493, 525, 524, 492), (494, 526, 525, 493), (495, 527, 526, 494), (496, 528, 527, 495), (497, 529, 528, 496), (498, 530, 529, 497), (499, 531, 530, 498), (500, 532, 531, 499), (501, 533, 532, 500), (502, 534, 533, 501), (503, 535, 534, 502), (504, 536, 535, 503), (505, 537, 536, 504), (506, 538, 537, 505), (507, 539, 538, 506), (508, 540, 539, 507), (509, 541, 540, 508), (510, 542, 541, 509), (511, 543, 542, 510), (512, 544, 575, 543), (513, 545, 544, 512), (514, 546, 545, 513), (515, 547, 546, 514), (516, 548, 547, 515), (517, 549, 548, 516), (518, 550, 549, 517), (519, 551, 550, 518), (520, 552, 551, 519), (521, 553, 552, 520), (522, 554, 553, 521), (523, 555, 554, 522), (524, 556, 555, 523), (525, 557, 556, 524), (526, 558, 557, 525), (527, 559, 558, 526), (528, 560, 559, 527), (529, 561, 560, 528), (530, 562, 561, 529), (531, 563, 562, 530), (532, 564, 563, 531), (533, 565, 564, 532), (534, 566, 565, 533), (535, 567, 566, 534), (536, 568, 567, 535), (537, 569, 568, 536), (538, 570, 569, 537), (539, 571, 570, 538), (540, 572, 571, 539), (541, 573, 572, 540), (542, 574, 573, 541), (543, 575, 574, 542), (544, 576, 607, 575), (545, 577, 576, 544), (546, 578, 577, 545), (547, 579, 578, 546), (548, 580, 579, 547), (549, 581, 580, 548), (550, 582, 581, 549), (551, 583, 582, 550), (552, 584, 583, 551), (553, 585, 584, 552), (554, 586, 585, 553), (555, 587, 586, 554), (556, 588, 587, 555), (557, 589, 588, 556), (558, 590, 589, 557), (559, 591, 590, 558), (560, 592, 591, 559), (561, 593, 592, 560), (562, 594, 593, 561), (563, 595, 594, 562), (564, 596, 595, 563), (565, 597, 596, 564), (566, 598, 597, 565), (567, 599, 598, 566), (568, 600, 599, 567), (569, 601, 600, 568), (570, 602, 601, 569), (571, 603, 602, 570), (572, 604, 603, 571), (573, 605, 604, 572), (574, 606, 605, 573), (575, 607, 606, 574), (576, 608, 639, 607), (577, 609, 608, 576), (578, 610, 609, 577), (579, 611, 610, 578), (580, 612, 611, 579), (581, 613, 612, 580), (582, 614, 613, 581), (583, 615, 614, 582), (584, 616, 615, 583), (585, 617, 616, 584), (586, 618, 617, 585), (587, 619, 618, 586), (588, 620, 619, 587), (589, 621, 620, 588), (590, 622, 621, 589), (591, 623, 622, 590), (592, 624, 623, 591), (593, 625, 624, 592), (594, 626, 625, 593), (595, 627, 626, 594), (596, 628, 627, 595), (597, 629, 628, 596), (598, 630, 629, 597), (599, 631, 630, 598), (600, 632, 631, 599), (601, 633, 632, 600), (602, 634, 633, 601), (603, 635, 634, 602), (604, 636, 635, 603), (605, 637, 636, 604), (606, 638, 637, 605), (607, 639, 638, 606)])
me_mesh.polygons.foreach_set('use_smooth', [True] * 608)
_uv = me_mesh.uv_layers.new(name='UVTex')
_uv.uv.foreach_set('vector', [0.2004, 0.804, 0.1989, 0.8098, 0.1974, 0.8091, 0.2007, 0.8042, 0.1989, 0.8098, 0.2004, 0.804, 0.2004, 0.8039, 0.2006, 0.81, 0.2003, 0.8039, 0.2019, 0.8098, 0.2006, 0.81, 0.2004, 0.8039, 0.2003, 0.8039, 0.2028, 0.8095, 0.2019, 0.8098, 0.2003, 0.8039, 0.2002, 0.8039, 0.2034, 0.8092, 0.2028, 0.8095, 0.2003, 0.8039, 0.2002, 0.8039, 0.204, 0.8088, 0.2034, 0.8092, 0.2002, 0.8039, 0.2002, 0.8039, 0.2047, 0.8082, 0.204, 0.8088, 0.2002, 0.8039, 0.2002, 0.8039, 0.2055, 0.8071, 0.2047, 0.8082, 0.2002, 0.8039, 0.2002, 0.8039, 0.2062, 0.8055, 0.2055, 0.8071, 0.2002, 0.8039, 0.2003, 0.804, 0.2064, 0.8038, 0.2062, 0.8055, 0.2002, 0.8039, 0.2004, 0.804, 0.2063, 0.8025, 0.2064, 0.8038, 0.2003, 0.804, 0.2005, 0.8042, 0.206, 0.8017, 0.2063, 0.8025, 0.2004, 0.804, 0.2005, 0.8043, 0.2058, 0.8012, 0.206, 0.8017, 0.2005, 0.8042, 0.2005, 0.8043, 0.2054, 0.8006, 0.2058, 0.8012, 0.2005, 0.8043, 0.2005, 0.8043, 0.2049, 0.8, 0.2054, 0.8006, 0.2005, 0.8043, 0.2005, 0.8043, 0.2039, 0.7992, 0.2049, 0.8, 0.2005, 0.8043, 0.2006, 0.8043, 0.2023, 0.7985, 0.2039, 0.7992, 0.2005, 0.8043, 0.2007, 0.8044, 0.2006, 0.7984, 0.2023, 0.7985, 0.2006, 0.8043, 0.2008, 0.8044, 0.1993, 0.7986, 0.2006, 0.7984, 0.2007, 0.8044, 0.2009, 0.8043, 0.1984, 0.7989, 0.1993, 0.7986, 0.2008, 0.8044, 0.2009, 0.8044, 0.1978, 0.7992, 0.1984, 0.7989, 0.2009, 0.8043, 0.201, 0.8044, 0.1972, 0.7996, 0.1978, 0.7992, 0.2009, 0.8044, 0.201, 0.8044, 0.1966, 0.8002, 0.1972, 0.7996, 0.201, 0.8044, 0.201, 0.8044, 0.1958, 0.8012, 0.1966, 0.8002, 0.201, 0.8044, 0.201, 0.8044, 0.195, 0.8028, 0.1958, 0.8012, 0.201, 0.8044, 0.2011, 0.8044, 0.1948, 0.8045, 0.195, 0.8028, 0.201, 0.8044, 0.201, 0.8043, 0.195, 0.8058, 0.1948, 0.8045, 0.2011, 0.8044, 0.201, 0.8043, 0.1952, 0.8066, 0.195, 0.8058, 0.201, 0.8043, 0.201, 0.8043, 0.1955, 0.8072, 0.1952, 0.8066, 0.201, 0.8043, 0.2009, 0.8043, 0.1958, 0.8077, 0.1955, 0.8072, 0.201, 0.8043, 0.2008, 0.8042, 0.1964, 0.8084, 0.1958, 0.8077, 0.2009, 0.8043, 0.2007, 0.8042, 0.1974, 0.8091, 0.1964, 0.8084, 0.2008, 0.8042, 0.1989, 0.8098, 0.1957, 0.8216, 0.1908, 0.8195, 0.1974, 0.8091, 0.2006, 0.81, 0.201, 0.8222, 0.1957, 0.8216, 0.1989, 0.8098, 0.2019, 0.8098, 0.205, 0.8216, 0.201, 0.8222, 0.2006, 0.81, 0.2028, 0.8095, 0.2076, 0.8207, 0.205, 0.8216, 0.2019, 0.8098, 0.2034, 0.8092, 0.2095, 0.8198, 0.2076, 0.8207, 0.2028, 0.8095, 0.204, 0.8088, 0.2113, 0.8186, 0.2095, 0.8198, 0.2034, 0.8092, 0.2047, 0.8082, 0.2134, 0.8168, 0.2113, 0.8186, 0.204, 0.8088, 0.2055, 0.8071, 0.2159, 0.8136, 0.2134, 0.8168, 0.2047, 0.8082, 0.2062, 0.8055, 0.2181, 0.8087, 0.2159, 0.8136, 0.2055, 0.8071, 0.2064, 0.8038, 0.2188, 0.8034, 0.2181, 0.8087, 0.2062, 0.8055, 0.2063, 0.8025, 0.2183, 0.7995, 0.2188, 0.8034, 0.2064, 0.8038, 0.206, 0.8017, 0.2174, 0.7969, 0.2183, 0.7995, 0.2063, 0.8025, 0.2058, 0.8012, 0.2165, 0.7951, 0.2174, 0.7969, 0.206, 0.8017, 0.2054, 0.8006, 0.2154, 0.7933, 0.2165, 0.7951, 0.2058, 0.8012, 0.2049, 0.8, 0.2136, 0.7913, 0.2154, 0.7933, 0.2054, 0.8006, 0.2039, 0.7992, 0.2104, 0.7889, 0.2136, 0.7913, 0.2049, 0.8, 0.2023, 0.7985, 0.2056, 0.7867, 0.2104, 0.7889, 0.2039, 0.7992, 0.2006, 0.7984, 0.2002, 0.7862, 0.2056, 0.7867, 0.2023, 0.7985, 0.1993, 0.7986, 0.1962, 0.7867, 0.2002, 0.7862, 0.2006, 0.7984, 0.1984, 0.7989, 0.1936, 0.7876, 0.1962, 0.7867, 0.1993, 0.7986, 0.1978, 0.7992, 0.1917, 0.7886, 0.1936, 0.7876, 0.1984, 0.7989, 0.1972, 0.7996, 0.1899, 0.7897, 0.1917, 0.7886, 0.1978, 0.7992, 0.1966, 0.8002, 0.1878, 0.7916, 0.1899, 0.7897, 0.1972, 0.7996, 0.1958, 0.8012, 0.1853, 0.7947, 0.1878, 0.7916, 0.1966, 0.8002, 0.195, 0.8028, 0.1831, 0.7996, 0.1853, 0.7947, 0.1958, 0.8012, 0.1948, 0.8045, 0.1825, 0.8049, 0.1831, 0.7996, 0.195, 0.8028, 0.195, 0.8058, 0.183, 0.8089, 0.1825, 0.8049, 0.1948, 0.8045, 0.1952, 0.8066, 0.1838, 0.8115, 0.183, 0.8089, 0.195, 0.8058, 0.1955, 0.8072, 0.1847, 0.8133, 0.1838, 0.8115, 0.1952, 0.8066, 0.1958, 0.8077, 0.1858, 0.815, 0.1847, 0.8133, 0.1955, 0.8072, 0.1964, 0.8084, 0.1876, 0.8171, 0.1858, 0.815, 0.1958, 0.8077, 0.1974, 0.8091, 0.1908, 0.8195, 0.1876, 0.8171, 0.1964, 0.8084, 0.1957, 0.8216, 0.191, 0.8388, 0.1813, 0.8346, 0.1908, 0.8195, 0.201, 0.8222, 0.2015, 0.84, 0.191, 0.8388, 0.1957, 0.8216, 0.205, 0.8216, 0.2094, 0.8389, 0.2015, 0.84, 0.201, 0.8222, 0.2076, 0.8207, 0.2146, 0.8371, 0.2094, 0.8389, 0.205, 0.8216, 0.2095, 0.8198, 0.2183, 0.8351, 0.2146, 0.8371, 0.2076, 0.8207, 0.2113, 0.8186, 0.2219, 0.8329, 0.2183, 0.8351, 0.2095, 0.8198, 0.2134, 0.8168, 0.2261, 0.8293, 0.2219, 0.8329, 0.2113, 0.8186, 0.2159, 0.8136, 0.231, 0.823, 0.2261, 0.8293, 0.2134, 0.8168, 0.2181, 0.8087, 0.2354, 0.8134, 0.231, 0.823, 0.2159, 0.8136, 0.2188, 0.8034, 0.2367, 0.8029, 0.2354, 0.8134, 0.2181, 0.8087, 0.2183, 0.7995, 0.2357, 0.795, 0.2367, 0.8029, 0.2188, 0.8034, 0.2174, 0.7969, 0.2339, 0.7898, 0.2357, 0.795, 0.2183, 0.7995, 0.2165, 0.7951, 0.2321, 0.7861, 0.2339, 0.7898, 0.2174, 0.7969, 0.2154, 0.7933, 0.2298, 0.7827, 0.2321, 0.7861, 0.2165, 0.7951, 0.2136, 0.7913, 0.2262, 0.7786, 0.2298, 0.7827, 0.2154, 0.7933, 0.2104, 0.7889, 0.22, 0.7737, 0.2262, 0.7786, 0.2136, 0.7913, 0.2056, 0.7867, 0.2103, 0.7695, 0.22, 0.7737, 0.2104, 0.7889, 0.2002, 0.7862, 0.1998, 0.7684, 0.2103, 0.7695, 0.2056, 0.7867, 0.1962, 0.7867, 0.1919, 0.7695, 0.1998, 0.7684, 0.2002, 0.7862, 0.1936, 0.7876, 0.1867, 0.7713, 0.1919, 0.7695, 0.1962, 0.7867, 0.1917, 0.7886, 0.1829, 0.7732, 0.1867, 0.7713, 0.1936, 0.7876, 0.1899, 0.7897, 0.1793, 0.7755, 0.1829, 0.7732, 0.1917, 0.7886, 0.1878, 0.7916, 0.1751, 0.7791, 0.1793, 0.7755, 0.1899, 0.7897, 0.1853, 0.7947, 0.1702, 0.7853, 0.1751, 0.7791, 0.1878, 0.7916, 0.1831, 0.7996, 0.1659, 0.795, 0.1702, 0.7853, 0.1853, 0.7947, 0.1825, 0.8049, 0.1646, 0.8055, 0.1659, 0.795, 0.1831, 0.7996, 0.183, 0.8089, 0.1656, 0.8134, 0.1646, 0.8055, 0.1825, 0.8049, 0.1838, 0.8115, 0.1673, 0.8185, 0.1656, 0.8134, 0.183, 0.8089, 0.1847, 0.8133, 0.1692, 0.8222, 0.1673, 0.8185, 0.1838, 0.8115, 0.1858, 0.815, 0.1714, 0.8257, 0.1692, 0.8222, 0.1847, 0.8133, 0.1876, 0.8171, 0.175, 0.8298, 0.1714, 0.8257, 0.1858, 0.815, 0.1908, 0.8195, 0.1813, 0.8346, 0.175, 0.8298, 0.1876, 0.8171, 0.191, 0.8388, 0.1848, 0.8616, 0.1687, 0.8548, 0.1813, 0.8346, 0.2015, 0.84, 0.2021, 0.8635, 0.1848, 0.8616, 0.191, 0.8388, 0.2094, 0.8389, 0.2151, 0.8616, 0.2021, 0.8635, 0.2015, 0.84, 0.2146, 0.8371, 0.2238, 0.8587, 0.2151, 0.8616, 0.2094, 0.8389, 0.2183, 0.8351, 0.23, 0.8555, 0.2238, 0.8587, 0.2146, 0.8371, 0.2219, 0.8329, 0.2359, 0.8517, 0.23, 0.8555, 0.2183, 0.8351, 0.2261, 0.8293, 0.2428, 0.8458, 0.2359, 0.8517, 0.2219, 0.8329, 0.231, 0.823, 0.251, 0.8355, 0.2428, 0.8458, 0.2261, 0.8293, 0.2354, 0.8134, 0.2582, 0.8196, 0.251, 0.8355, 0.231, 0.823, 0.2367, 0.8029, 0.2604, 0.8023, 0.2582, 0.8196, 0.2354, 0.8134, 0.2357, 0.795, 0.2587, 0.7892, 0.2604, 0.8023, 0.2367, 0.8029, 0.2339, 0.7898, 0.2559, 0.7805, 0.2587, 0.7892, 0.2357, 0.795, 0.2321, 0.7861, 0.2527, 0.7743, 0.2559, 0.7805, 0.2339, 0.7898, 0.2298, 0.7827, 0.2489, 0.7685, 0.2527, 0.7743, 0.2321, 0.7861, 0.2262, 0.7786, 0.2429, 0.7616, 0.2489, 0.7685, 0.2298, 0.7827, 0.22, 0.7737, 0.2325, 0.7536, 0.2429, 0.7616, 0.2262, 0.7786, 0.2103, 0.7695, 0.2164, 0.7467, 0.2325, 0.7536, 0.22, 0.7737, 0.1998, 0.7684, 0.1991, 0.7449, 0.2164, 0.7467, 0.2103, 0.7695, 0.1919, 0.7695, 0.1861, 0.7467, 0.1991, 0.7449, 0.1998, 0.7684, 0.1867, 0.7713, 0.1775, 0.7497, 0.1861, 0.7467, 0.1919, 0.7695, 0.1829, 0.7732, 0.1712, 0.7529, 0.1775, 0.7497, 0.1867, 0.7713, 0.1793, 0.7755, 0.1653, 0.7567, 0.1712, 0.7529, 0.1829, 0.7732, 0.1751, 0.7791, 0.1584, 0.7626, 0.1653, 0.7567, 0.1793, 0.7755, 0.1702, 0.7853, 0.1502, 0.7729, 0.1584, 0.7626, 0.1751, 0.7791, 0.1659, 0.795, 0.1431, 0.7888, 0.1502, 0.7729, 0.1702, 0.7853, 0.1646, 0.8055, 0.1409, 0.8061, 0.1431, 0.7888, 0.1659, 0.795, 0.1656, 0.8134, 0.1425, 0.8192, 0.1409, 0.8061, 0.1646, 0.8055, 0.1673, 0.8185, 0.1454, 0.8278, 0.1425, 0.8192, 0.1656, 0.8134, 0.1692, 0.8222, 0.1485, 0.834, 0.1454, 0.8278, 0.1673, 0.8185, 0.1714, 0.8257, 0.1523, 0.8399, 0.1485, 0.834, 0.1692, 0.8222, 0.175, 0.8298, 0.1583, 0.8468, 0.1523, 0.8399, 0.1714, 0.8257, 0.1813, 0.8346, 0.1687, 0.8548, 0.1583, 0.8468, 0.175, 0.8298, 0.1848, 0.8616, 0.1774, 0.8898, 0.1534, 0.8799, 0.1687, 0.8548, 0.2021, 0.8635, 0.203, 0.8924, 0.1774, 0.8898, 0.1848, 0.8616, 0.2151, 0.8616, 0.2223, 0.8897, 0.203, 0.8924, 0.2021, 0.8635, 0.2238, 0.8587, 0.2351, 0.8852, 0.2223, 0.8897, 0.2151, 0.8616, 0.23, 0.8555, 0.2443, 0.8805, 0.2351, 0.8852, 0.2238, 0.8587, 0.2359, 0.8517, 0.2531, 0.8749, 0.2443, 0.8805, 0.23, 0.8555, 0.2428, 0.8458, 0.2634, 0.8661, 0.2531, 0.8749, 0.2359, 0.8517, 0.251, 0.8355, 0.2755, 0.8509, 0.2634, 0.8661, 0.2428, 0.8458, 0.2582, 0.8196, 0.2862, 0.8275, 0.2755, 0.8509, 0.251, 0.8355, 0.2604, 0.8023, 0.2898, 0.8017, 0.2862, 0.8275, 0.2582, 0.8196, 0.2587, 0.7892, 0.2875, 0.7821, 0.2898, 0.8017, 0.2604, 0.8023, 0.2559, 0.7805, 0.2832, 0.769, 0.2875, 0.7821, 0.2587, 0.7892, 0.2527, 0.7743, 0.2784, 0.7596, 0.2832, 0.769, 0.2559, 0.7805, 0.2489, 0.7685, 0.2727, 0.7507, 0.2784, 0.7596, 0.2527, 0.7743, 0.2429, 0.7616, 0.2636, 0.7404, 0.2727, 0.7507, 0.2489, 0.7685, 0.2325, 0.7536, 0.2478, 0.7285, 0.2636, 0.7404, 0.2429, 0.7616, 0.2164, 0.7467, 0.2238, 0.7185, 0.2478, 0.7285, 0.2325, 0.7536, 0.1991, 0.7449, 0.1982, 0.7159, 0.2238, 0.7185, 0.2164, 0.7467, 0.1861, 0.7467, 0.1789, 0.7187, 0.1982, 0.7159, 0.1991, 0.7449, 0.1775, 0.7497, 0.1662, 0.7231, 0.1789, 0.7187, 0.1861, 0.7467, 0.1712, 0.7529, 0.1569, 0.7279, 0.1662, 0.7231, 0.1775, 0.7497, 0.1653, 0.7567, 0.1481, 0.7335, 0.1569, 0.7279, 0.1712, 0.7529, 0.1584, 0.7626, 0.1378, 0.7423, 0.1481, 0.7335, 0.1653, 0.7567, 0.1502, 0.7729, 0.1257, 0.7575, 0.1378, 0.7423, 0.1584, 0.7626, 0.1431, 0.7888, 0.115, 0.7809, 0.1257, 0.7575, 0.1502, 0.7729, 0.1409, 0.8061, 0.1115, 0.8066, 0.115, 0.7809, 0.1431, 0.7888, 0.1425, 0.8192, 0.1138, 0.8263, 0.1115, 0.8066, 0.1409, 0.8061, 0.1454, 0.8278, 0.118, 0.8393, 0.1138, 0.8263, 0.1425, 0.8192, 0.1485, 0.834, 0.1228, 0.8488, 0.118, 0.8393, 0.1454, 0.8278, 0.1523, 0.8399, 0.1285, 0.8577, 0.1228, 0.8488, 0.1485, 0.834, 0.1583, 0.8468, 0.1376, 0.868, 0.1285, 0.8577, 0.1523, 0.8399, 0.1687, 0.8548, 0.1534, 0.8799, 0.1376, 0.868, 0.1583, 0.8468, 0.1774, 0.8898, 0.1692, 0.9226, 0.136, 0.9095, 0.1534, 0.8799, 0.203, 0.8924, 0.2042, 0.926, 0.1692, 0.9226, 0.1774, 0.8898, 0.2223, 0.8897, 0.2306, 0.9221, 0.2042, 0.926, 0.203, 0.8924, 0.2351, 0.8852, 0.2481, 0.9161, 0.2306, 0.9221, 0.2223, 0.8897, 0.2443, 0.8805, 0.261, 0.9095, 0.2481, 0.9161, 0.2351, 0.8852, 0.2531, 0.8749, 0.2731, 0.9018, 0.261, 0.9095, 0.2443, 0.8805, 0.2634, 0.8661, 0.2872, 0.8897, 0.2731, 0.9018, 0.2531, 0.8749, 0.2755, 0.8509, 0.3039, 0.8688, 0.2872, 0.8897, 0.2634, 0.8661, 0.2862, 0.8275, 0.3187, 0.8369, 0.3039, 0.8688, 0.2755, 0.8509, 0.2898, 0.8017, 0.3241, 0.8017, 0.3187, 0.8369, 0.2862, 0.8275, 0.2875, 0.7821, 0.3214, 0.7742, 0.3241, 0.8017, 0.2898, 0.8017, 0.2832, 0.769, 0.3156, 0.7556, 0.3214, 0.7742, 0.2875, 0.7821, 0.2784, 0.7596, 0.3089, 0.7421, 0.3156, 0.7556, 0.2832, 0.769, 0.2727, 0.7507, 0.3007, 0.7295, 0.3089, 0.7421, 0.2784, 0.7596, 0.2636, 0.7404, 0.2876, 0.7151, 0.3007, 0.7295, 0.2727, 0.7507, 0.2478, 0.7285, 0.2652, 0.6989, 0.2876, 0.7151, 0.2636, 0.7404, 0.2238, 0.7185, 0.2321, 0.6858, 0.2652, 0.6989, 0.2478, 0.7285, 0.1982, 0.7159, 0.197, 0.6824, 0.2321, 0.6858, 0.2238, 0.7185, 0.1789, 0.7187, 0.1707, 0.6862, 0.197, 0.6824, 0.1982, 0.7159, 0.1662, 0.7231, 0.1531, 0.6923, 0.1707, 0.6862, 0.1789, 0.7187, 0.1569, 0.7279, 0.1403, 0.6988, 0.1531, 0.6923, 0.1662, 0.7231, 0.1481, 0.7335, 0.1281, 0.7066, 0.1403, 0.6988, 0.1569, 0.7279, 0.1378, 0.7423, 0.114, 0.7187, 0.1281, 0.7066, 0.1481, 0.7335, 0.1257, 0.7575, 0.09737, 0.7395, 0.114, 0.7187, 0.1378, 0.7423, 0.115, 0.7809, 0.08257, 0.7714, 0.09737, 0.7395, 0.1257, 0.7575, 0.1115, 0.8066, 0.0771, 0.8067, 0.08257, 0.7714, 0.115, 0.7809, 0.1138, 0.8263, 0.07981, 0.8342, 0.0771, 0.8067, 0.1115, 0.8066, 0.118, 0.8393, 0.08562, 0.8528, 0.07981, 0.8342, 0.1138, 0.8263, 0.1228, 0.8488, 0.09232, 0.8662, 0.08562, 0.8528, 0.118, 0.8393, 0.1285, 0.8577, 0.1006, 0.8788, 0.09232, 0.8662, 0.1228, 0.8488, 0.1376, 0.868, 0.1136, 0.8932, 0.1006, 0.8788, 0.1285, 0.8577, 0.1534, 0.8799, 0.136, 0.9095, 0.1136, 0.8932, 0.1376, 0.868, 0.1692, 0.9226, 0.1607, 0.9584, 0.1177, 0.9427, 0.136, 0.9095, 0.2042, 0.926, 0.2054, 0.9625, 0.1607, 0.9584, 0.1692, 0.9226, 0.2306, 0.9221, 0.2394, 0.9578, 0.2054, 0.9625, 0.2042, 0.926, 0.2481, 0.9161, 0.2624, 0.95, 0.2394, 0.9578, 0.2306, 0.9221, 0.261, 0.9095, 0.2793, 0.9415, 0.2624, 0.95, 0.2481, 0.9161, 0.2731, 0.9018, 0.2952, 0.9312, 0.2793, 0.9415, 0.261, 0.9095, 0.2872, 0.8897, 0.3135, 0.9153, 0.2952, 0.9312, 0.2731, 0.9018, 0.3039, 0.8688, 0.3348, 0.8884, 0.3135, 0.9153, 0.2872, 0.8897, 0.3187, 0.8369, 0.3539, 0.8477, 0.3348, 0.8884, 0.3039, 0.8688, 0.3241, 0.8017, 0.362, 0.8026, 0.3539, 0.8477, 0.3187, 0.8369, 0.3214, 0.7742, 0.3598, 0.7663, 0.362, 0.8026, 0.3241, 0.8017, 0.3156, 0.7556, 0.3528, 0.7409, 0.3598, 0.7663, 0.3214, 0.7742, 0.3089, 0.7421, 0.3439, 0.7221, 0.3528, 0.7409, 0.3156, 0.7556, 0.3007, 0.7295, 0.3322, 0.7049, 0.3439, 0.7221, 0.3089, 0.7421, 0.2876, 0.7151, 0.3137, 0.686, 0.3322, 0.7049, 0.3007, 0.7295, 0.2652, 0.6989, 0.2836, 0.6657, 0.3137, 0.686, 0.2876, 0.7151, 0.2321, 0.6858, 0.2405, 0.6499, 0.2836, 0.6657, 0.2652, 0.6989, 0.197, 0.6824, 0.1958, 0.6459, 0.2405, 0.6499, 0.2321, 0.6858, 0.1707, 0.6862, 0.1618, 0.6506, 0.1958, 0.6459, 0.197, 0.6824, 0.1531, 0.6923, 0.1388, 0.6583, 0.1618, 0.6506, 0.1707, 0.6862, 0.1403, 0.6988, 0.1219, 0.6668, 0.1388, 0.6583, 0.1531, 0.6923, 0.1281, 0.7066, 0.106, 0.6771, 0.1219, 0.6668, 0.1403, 0.6988, 0.114, 0.7187, 0.08774, 0.6931, 0.106, 0.6771, 0.1281, 0.7066, 0.09737, 0.7395, 0.06647, 0.72, 0.08774, 0.6931, 0.114, 0.7187, 0.08257, 0.7714, 0.04737, 0.7606, 0.06647, 0.72, 0.09737, 0.7395, 0.0771, 0.8067, 0.03922, 0.8057, 0.04737, 0.7606, 0.08257, 0.7714, 0.07981, 0.8342, 0.04146, 0.842, 0.03922, 0.8057, 0.0771, 0.8067, 0.08562, 0.8528, 0.04844, 0.8675, 0.04146, 0.842, 0.07981, 0.8342, 0.09232, 0.8662, 0.05734, 0.8863, 0.04844, 0.8675, 0.08562, 0.8528, 0.1006, 0.8788, 0.06907, 0.9035, 0.05734, 0.8863, 0.09232, 0.8662, 0.1136, 0.8932, 0.08749, 0.9224, 0.06907, 0.9035, 0.1006, 0.8788, 0.136, 0.9095, 0.1177, 0.9427, 0.08749, 0.9224, 0.1136, 0.8932, 0.1607, 0.9584, 0.1527, 0.9952, 0.1002, 0.9779, 0.1177, 0.9427, 0.2054, 0.9625, 0.2063, 1.0, 0.1527, 0.9952, 0.1607, 0.9584, 0.2394, 0.9578, 0.2479, 0.995, 0.2063, 1.0, 0.2054, 0.9625, 0.2624, 0.95, 0.277, 0.9861, 0.2479, 0.995, 0.2394, 0.9578, 0.2793, 0.9415, 0.2988, 0.9755, 0.277, 0.9861, 0.2624, 0.95, 0.2952, 0.9312, 0.319, 0.962, 0.2988, 0.9755, 0.2793, 0.9415, 0.3135, 0.9153, 0.3414, 0.9415, 0.319, 0.962, 0.2952, 0.9312, 0.3348, 0.8884, 0.3667, 0.9081, 0.3414, 0.9415, 0.3135, 0.9153, 0.3539, 0.8477, 0.3897, 0.8594, 0.3667, 0.9081, 0.3348, 0.8884, 0.362, 0.8026, 0.4012, 0.8054, 0.3897, 0.8594, 0.3539, 0.8477, 0.3598, 0.7663, 0.4012, 0.7603, 0.4012, 0.8054, 0.362, 0.8026, 0.3528, 0.7409, 0.3948, 0.7263, 0.4012, 0.7603, 0.3598, 0.7663, 0.3439, 0.7221, 0.3843, 0.6989, 0.3948, 0.7263, 0.3528, 0.7409, 0.3322, 0.7049, 0.366, 0.6761, 0.3843, 0.6989, 0.3439, 0.7221, 0.3137, 0.686, 0.3399, 0.6533, 0.366, 0.6761, 0.3322, 0.7049, 0.2836, 0.6657, 0.301, 0.6305, 0.3399, 0.6533, 0.3137, 0.686, 0.2405, 0.6499, 0.2486, 0.6131, 0.301, 0.6305, 0.2836, 0.6657, 0.1958, 0.6459, 0.1949, 0.6084, 0.2486, 0.6131, 0.2405, 0.6499, 0.1618, 0.6506, 0.1533, 0.6133, 0.1949, 0.6084, 0.1958, 0.6459, 0.1388, 0.6583, 0.1243, 0.6222, 0.1533, 0.6133, 0.1618, 0.6506, 0.1219, 0.6668, 0.1024, 0.6328, 0.1243, 0.6222, 0.1388, 0.6583, 0.106, 0.6771, 0.08224, 0.6463, 0.1024, 0.6328, 0.1219, 0.6668, 0.08774, 0.6931, 0.05985, 0.6669, 0.08224, 0.6463, 0.106, 0.6771, 0.06647, 0.72, 0.03457, 0.7002, 0.05985, 0.6669, 0.08774, 0.6931, 0.04737, 0.7606, 0.01155, 0.7489, 0.03457, 0.7002, 0.06647, 0.72, 0.03922, 0.8057, 2.594e-08, 0.8029, 0.01155, 0.7489, 0.04737, 0.7606, 0.04146, 0.842, 0.0, 0.8481, 2.594e-08, 0.8029, 0.03922, 0.8057, 0.04844, 0.8675, 0.006469, 0.8821, 0.0, 0.8481, 0.04146, 0.842, 0.05734, 0.8863, 0.01691, 0.9094, 0.006469, 0.8821, 0.04844, 0.8675, 0.06907, 0.9035, 0.03524, 0.9323, 0.01691, 0.9094, 0.05734, 0.8863, 0.08749, 0.9224, 0.0613, 0.9551, 0.03524, 0.9323, 0.06907, 0.9035, 0.1177, 0.9427, 0.1002, 0.9779, 0.0613, 0.9551, 0.08749, 0.9224, 0.0597, 0.1308, 0.09914, 0.1589, 0.06585, 0.2239, 0.01775, 0.2061, 0.1168, 0.06767, 0.1493, 0.1066, 0.09914, 0.1589, 0.0597, 0.1308, 0.1727, 0.02931, 0.196, 0.07675, 0.1493, 0.1066, 0.1168, 0.06767, 0.2177, 0.0126, 0.2322, 0.0618, 0.196, 0.07675, 0.1727, 0.02931, 0.253, 0.00477, 0.2618, 0.05427, 0.2322, 0.0618, 0.2177, 0.0126, 0.2888, 0.0, 0.2921, 0.05121, 0.2618, 0.05427, 0.253, 0.00477, 0.337, 0.0002457, 0.3312, 0.05282, 0.2921, 0.05121, 0.2888, 0.0, 0.4027, 0.0174, 0.3854, 0.06474, 0.3312, 0.05282, 0.337, 0.0002457, 0.477, 0.05777, 0.4497, 0.09725, 0.3854, 0.06474, 0.4027, 0.0174, 0.541, 0.1132, 0.5027, 0.146, 0.4497, 0.09725, 0.477, 0.05777, 0.5803, 0.1688, 0.5329, 0.1927, 0.5027, 0.146, 0.541, 0.1132, 0.5974, 0.214, 0.5481, 0.2289, 0.5329, 0.1927, 0.5803, 0.1688, 0.6055, 0.2493, 0.5559, 0.2585, 0.5481, 0.2289, 0.5974, 0.214, 0.6105, 0.2853, 0.5591, 0.2889, 0.5559, 0.2585, 0.6055, 0.2493, 0.6105, 0.3337, 0.5577, 0.3282, 0.5591, 0.2889, 0.6105, 0.2853, 0.5935, 0.3998, 0.5459, 0.3826, 0.5577, 0.3282, 0.6105, 0.3337, 0.5532, 0.4745, 0.5135, 0.4471, 0.5459, 0.3826, 0.5935, 0.3998, 0.4977, 0.5388, 0.4647, 0.5004, 0.5135, 0.4471, 0.5532, 0.4745, 0.4419, 0.5781, 0.418, 0.5307, 0.4647, 0.5004, 0.4977, 0.5388, 0.3966, 0.5953, 0.3817, 0.546, 0.418, 0.5307, 0.4419, 0.5781, 0.3613, 0.6034, 0.3521, 0.5537, 0.3817, 0.546, 0.3966, 0.5953, 0.3253, 0.6083, 0.3217, 0.557, 0.3521, 0.5537, 0.3613, 0.6034, 0.2771, 0.6084, 0.2825, 0.5556, 0.3217, 0.557, 0.3253, 0.6083, 0.2112, 0.5917, 0.2282, 0.5439, 0.2825, 0.5556, 0.2771, 0.6084, 0.1358, 0.5523, 0.163, 0.5123, 0.2282, 0.5439, 0.2112, 0.5917, 0.07054, 0.4963, 0.1092, 0.463, 0.163, 0.5123, 0.1358, 0.5523, 0.0308, 0.44, 0.07867, 0.4159, 0.1092, 0.463, 0.07054, 0.4963, 0.01348, 0.3944, 0.06329, 0.3793, 0.07867, 0.4159, 0.0308, 0.44, 0.005241, 0.3587, 0.05555, 0.3494, 0.06329, 0.3793, 0.01348, 0.3944, 0.0, 0.3224, 0.05192, 0.3187, 0.05555, 0.3494, 0.005241, 0.3587, 5.188e-08, 0.2731, 0.0536, 0.2789, 0.05192, 0.3187, 0.0, 0.3224, 0.01775, 0.2061, 0.06585, 0.2239, 0.0536, 0.2789, 5.188e-08, 0.2731, 0.09914, 0.1589, 0.1285, 0.1798, 0.1003, 0.2361, 0.06585, 0.2239, 0.1493, 0.1066, 0.1716, 0.1341, 0.1285, 0.1798, 0.09914, 0.1589, 0.196, 0.07675, 0.2121, 0.1091, 0.1716, 0.1341, 0.1493, 0.1066, 0.2322, 0.0618, 0.2431, 0.09681, 0.2121, 0.1091, 0.196, 0.07675, 0.2618, 0.05427, 0.2682, 0.09083, 0.2431, 0.09681, 0.2322, 0.0618, 0.2921, 0.05121, 0.2939, 0.08783, 0.2682, 0.09083, 0.2618, 0.05427, 0.3312, 0.05282, 0.3271, 0.0888, 0.2939, 0.08783, 0.2921, 0.05121, 0.3854, 0.06474, 0.3736, 0.09863, 0.3271, 0.0888, 0.3312, 0.05282, 0.4497, 0.09725, 0.4297, 0.1261, 0.3736, 0.09863, 0.3854, 0.06474, 0.5027, 0.146, 0.4751, 0.169, 0.4297, 0.1261, 0.4497, 0.09725, 0.5329, 0.1927, 0.5006, 0.2091, 0.4751, 0.169, 0.5027, 0.146, 0.5481, 0.2289, 0.5131, 0.24, 0.5006, 0.2091, 0.5329, 0.1927, 0.5559, 0.2585, 0.5192, 0.2652, 0.5131, 0.24, 0.5481, 0.2289, 0.5591, 0.2889, 0.5224, 0.2909, 0.5192, 0.2652, 0.5559, 0.2585, 0.5577, 0.3282, 0.5216, 0.3242, 0.5224, 0.2909, 0.5591, 0.2889, 0.5459, 0.3826, 0.5119, 0.3708, 0.5216, 0.3242, 0.5577, 0.3282, 0.5135, 0.4471, 0.4846, 0.4272, 0.5119, 0.3708, 0.5459, 0.3826, 0.4647, 0.5004, 0.4416, 0.4727, 0.4846, 0.4272, 0.5135, 0.4471, 0.418, 0.5307, 0.4014, 0.4983, 0.4416, 0.4727, 0.4647, 0.5004, 0.3817, 0.546, 0.3705, 0.5109, 0.4014, 0.4983, 0.418, 0.5307, 0.3521, 0.5537, 0.3454, 0.5171, 0.3705, 0.5109, 0.3817, 0.546, 0.3217, 0.557, 0.3197, 0.5203, 0.3454, 0.5171, 0.3521, 0.5537, 0.2825, 0.5556, 0.2863, 0.5196, 0.3197, 0.5203, 0.3217, 0.557, 0.2282, 0.5439, 0.2395, 0.5103, 0.2863, 0.5196, 0.2825, 0.5556, 0.163, 0.5123, 0.1831, 0.4824, 0.2395, 0.5103, 0.2282, 0.5439, 0.1092, 0.463, 0.1371, 0.4396, 0.1831, 0.4824, 0.163, 0.5123, 0.07867, 0.4159, 0.1113, 0.3992, 0.1371, 0.4396, 0.1092, 0.463, 0.06329, 0.3793, 0.09854, 0.3681, 0.1113, 0.3992, 0.07867, 0.4159, 0.05555, 0.3494, 0.09224, 0.3427, 0.09854, 0.3681, 0.06329, 0.3793, 0.05192, 0.3187, 0.08945, 0.3167, 0.09224, 0.3427, 0.05555, 0.3494, 0.0536, 0.2789, 0.09025, 0.2831, 0.08945, 0.3167, 0.05192, 0.3187, 0.06585, 0.2239, 0.1003, 0.2361, 0.09025, 0.2831, 0.0536, 0.2789, 0.1285, 0.1798, 0.1552, 0.1986, 0.1308, 0.2464, 0.1003, 0.2361, 0.1716, 0.1341, 0.1917, 0.1594, 0.1552, 0.1986, 0.1285, 0.1798, 0.2121, 0.1091, 0.226, 0.1376, 0.1917, 0.1594, 0.1716, 0.1341, 0.2431, 0.09681, 0.2525, 0.1275, 0.226, 0.1376, 0.2121, 0.1091, 0.2682, 0.09083, 0.2738, 0.1226, 0.2525, 0.1275, 0.2431, 0.09681, 0.2939, 0.08783, 0.2956, 0.1198, 0.2738, 0.1226, 0.2682, 0.09083, 0.3271, 0.0888, 0.3239, 0.1202, 0.2956, 0.1198, 0.2939, 0.08783, 0.3736, 0.09863, 0.3635, 0.1289, 0.3239, 0.1202, 0.3271, 0.0888, 0.4297, 0.1261, 0.4111, 0.1529, 0.3635, 0.1289, 0.3736, 0.09863, 0.4751, 0.169, 0.4502, 0.1891, 0.4111, 0.1529, 0.4297, 0.1261, 0.5006, 0.2091, 0.4722, 0.2232, 0.4502, 0.1891, 0.4751, 0.169, 0.5131, 0.24, 0.4825, 0.2496, 0.4722, 0.2232, 0.5006, 0.2091, 0.5192, 0.2652, 0.4875, 0.271, 0.4825, 0.2496, 0.5131, 0.24, 0.5224, 0.2909, 0.4903, 0.2927, 0.4875, 0.271, 0.5192, 0.2652, 0.5216, 0.3242, 0.4901, 0.3211, 0.4903, 0.2927, 0.5224, 0.2909, 0.5119, 0.3708, 0.4815, 0.3608, 0.4901, 0.3211, 0.5216, 0.3242, 0.4846, 0.4272, 0.4576, 0.4086, 0.4815, 0.3608, 0.5119, 0.3708, 0.4416, 0.4727, 0.4214, 0.4478, 0.4576, 0.4086, 0.4846, 0.4272, 0.4014, 0.4983, 0.3873, 0.47, 0.4214, 0.4478, 0.4416, 0.4727, 0.3705, 0.5109, 0.3609, 0.4803, 0.3873, 0.47, 0.4014, 0.4983, 0.3454, 0.5171, 0.3395, 0.4854, 0.3609, 0.4803, 0.3705, 0.5109, 0.3197, 0.5203, 0.3177, 0.4883, 0.3395, 0.4854, 0.3454, 0.5171, 0.2863, 0.5196, 0.2893, 0.488, 0.3177, 0.4883, 0.3197, 0.5203, 0.2395, 0.5103, 0.2495, 0.4796, 0.2893, 0.488, 0.2863, 0.5196, 0.1831, 0.4824, 0.2016, 0.4556, 0.2495, 0.4796, 0.2395, 0.5103, 0.1371, 0.4396, 0.1621, 0.4193, 0.2016, 0.4556, 0.1831, 0.4824, 0.1113, 0.3992, 0.1399, 0.385, 0.1621, 0.4193, 0.1371, 0.4396, 0.09854, 0.3681, 0.1295, 0.3584, 0.1399, 0.385, 0.1113, 0.3992, 0.09224, 0.3427, 0.1244, 0.3369, 0.1295, 0.3584, 0.09854, 0.3681, 0.08945, 0.3167, 0.1216, 0.3149, 0.1244, 0.3369, 0.09224, 0.3427, 0.09025, 0.2831, 0.122, 0.2863, 0.1216, 0.3149, 0.08945, 0.3167, 0.1003, 0.2361, 0.1308, 0.2464, 0.122, 0.2863, 0.09025, 0.2831, 0.1552, 0.1986, 0.1796, 0.2156, 0.1589, 0.2557, 0.1308, 0.2464, 0.1917, 0.1594, 0.21, 0.1825, 0.1796, 0.2156, 0.1552, 0.1986, 0.226, 0.1376, 0.2387, 0.164, 0.21, 0.1825, 0.1917, 0.1594, 0.2525, 0.1275, 0.261, 0.1556, 0.2387, 0.164, 0.226, 0.1376, 0.2738, 0.1226, 0.279, 0.1516, 0.261, 0.1556, 0.2525, 0.1275, 0.2956, 0.1198, 0.2972, 0.1492, 0.279, 0.1516, 0.2738, 0.1226, 0.3239, 0.1202, 0.321, 0.1494, 0.2972, 0.1492, 0.2956, 0.1198, 0.3635, 0.1289, 0.3543, 0.1568, 0.321, 0.1494, 0.3239, 0.1202, 0.4111, 0.1529, 0.3942, 0.1772, 0.3543, 0.1568, 0.3635, 0.1289, 0.4502, 0.1891, 0.4272, 0.2075, 0.3942, 0.1772, 0.4111, 0.1529, 0.4722, 0.2232, 0.4459, 0.2361, 0.4272, 0.2075, 0.4502, 0.1891, 0.4825, 0.2496, 0.4544, 0.2583, 0.4459, 0.2361, 0.4722, 0.2232, 0.4875, 0.271, 0.4585, 0.2762, 0.4544, 0.2583, 0.4825, 0.2496, 0.4903, 0.2927, 0.461, 0.2945, 0.4585, 0.2762, 0.4875, 0.271, 0.4901, 0.3211, 0.4609, 0.3183, 0.461, 0.2945, 0.4903, 0.2927, 0.4815, 0.3608, 0.4535, 0.3517, 0.4609, 0.3183, 0.4901, 0.3211, 0.4576, 0.4086, 0.4332, 0.3917, 0.4535, 0.3517, 0.4815, 0.3608, 0.4214, 0.4478, 0.403, 0.4249, 0.4332, 0.3917, 0.4576, 0.4086, 0.3873, 0.47, 0.3744, 0.4436, 0.403, 0.4249, 0.4214, 0.4478, 0.3609, 0.4803, 0.3521, 0.4522, 0.3744, 0.4436, 0.3873, 0.47, 0.3395, 0.4854, 0.3342, 0.4563, 0.3521, 0.4522, 0.3609, 0.4803, 0.3177, 0.4883, 0.3159, 0.4588, 0.3342, 0.4563, 0.3395, 0.4854, 0.2893, 0.488, 0.2921, 0.4588, 0.3159, 0.4588, 0.3177, 0.4883, 0.2495, 0.4796, 0.2586, 0.4515, 0.2921, 0.4588, 0.2893, 0.488, 0.2016, 0.4556, 0.2185, 0.4311, 0.2586, 0.4515, 0.2495, 0.4796, 0.1621, 0.4193, 0.1851, 0.4008, 0.2185, 0.4311, 0.2016, 0.4556, 0.1399, 0.385, 0.1664, 0.372, 0.1851, 0.4008, 0.1621, 0.4193, 0.1295, 0.3584, 0.1578, 0.3496, 0.1664, 0.372, 0.1399, 0.385, 0.1244, 0.3369, 0.1537, 0.3316, 0.1578, 0.3496, 0.1295, 0.3584, 0.1216, 0.3149, 0.1512, 0.3132, 0.1537, 0.3316, 0.1244, 0.3369, 0.122, 0.2863, 0.1514, 0.2892, 0.1512, 0.3132, 0.1216, 0.3149, 0.1308, 0.2464, 0.1589, 0.2557, 0.1514, 0.2892, 0.122, 0.2863, 0.1796, 0.2156, 0.2019, 0.2312, 0.1848, 0.2643, 0.1589, 0.2557, 0.21, 0.1825, 0.2269, 0.2038, 0.2019, 0.2312, 0.1796, 0.2156, 0.2387, 0.164, 0.2506, 0.1884, 0.2269, 0.2038, 0.21, 0.1825, 0.261, 0.1556, 0.269, 0.1816, 0.2506, 0.1884, 0.2387, 0.164, 0.279, 0.1516, 0.2838, 0.1783, 0.269, 0.1816, 0.261, 0.1556, 0.2972, 0.1492, 0.2988, 0.1762, 0.2838, 0.1783, 0.279, 0.1516, 0.321, 0.1494, 0.3184, 0.1763, 0.2988, 0.1762, 0.2972, 0.1492, 0.3543, 0.1568, 0.3458, 0.1826, 0.3184, 0.1763, 0.321, 0.1494, 0.3942, 0.1772, 0.3787, 0.1995, 0.3458, 0.1826, 0.3543, 0.1568, 0.4272, 0.2075, 0.4061, 0.2244, 0.3787, 0.1995, 0.3942, 0.1772, 0.4459, 0.2361, 0.4215, 0.2479, 0.4061, 0.2244, 0.4272, 0.2075, 0.4544, 0.2583, 0.4284, 0.2663, 0.4215, 0.2479, 0.4459, 0.2361, 0.4585, 0.2762, 0.4317, 0.2811, 0.4284, 0.2663, 0.4544, 0.2583, 0.461, 0.2945, 0.4339, 0.2961, 0.4317, 0.2811, 0.4585, 0.2762, 0.4609, 0.3183, 0.4339, 0.3158, 0.4339, 0.2961, 0.461, 0.2945, 0.4535, 0.3517, 0.4277, 0.3433, 0.4339, 0.3158, 0.4609, 0.3183, 0.4332, 0.3917, 0.4108, 0.3763, 0.4277, 0.3433, 0.4535, 0.3517, 0.403, 0.4249, 0.386, 0.4038, 0.4108, 0.3763, 0.4332, 0.3917, 0.3744, 0.4436, 0.3624, 0.4193, 0.386, 0.4038, 0.403, 0.4249, 0.3521, 0.4522, 0.3441, 0.4262, 0.3624, 0.4193, 0.3744, 0.4436, 0.3342, 0.4563, 0.3293, 0.4296, 0.3441, 0.4262, 0.3521, 0.4522, 0.3159, 0.4588, 0.3142, 0.4317, 0.3293, 0.4296, 0.3342, 0.4563, 0.2921, 0.4588, 0.2946, 0.4317, 0.3142, 0.4317, 0.3159, 0.4588, 0.2586, 0.4515, 0.267, 0.4256, 0.2946, 0.4317, 0.2921, 0.4588, 0.2185, 0.4311, 0.234, 0.4087, 0.267, 0.4256, 0.2586, 0.4515, 0.1851, 0.4008, 0.2064, 0.3837, 0.234, 0.4087, 0.2185, 0.4311, 0.1664, 0.372, 0.1909, 0.36, 0.2064, 0.3837, 0.1851, 0.4008, 0.1578, 0.3496, 0.1839, 0.3416, 0.1909, 0.36, 0.1664, 0.372, 0.1537, 0.3316, 0.1806, 0.3267, 0.1839, 0.3416, 0.1578, 0.3496, 0.1512, 0.3132, 0.1785, 0.3116, 0.1806, 0.3267, 0.1537, 0.3316, 0.1514, 0.2892, 0.1785, 0.2919, 0.1785, 0.3116, 0.1512, 0.3132, 0.1589, 0.2557, 0.1848, 0.2643, 0.1785, 0.2919, 0.1514, 0.2892, 0.2019, 0.2312, 0.2225, 0.2456, 0.2088, 0.2721, 0.1848, 0.2643, 0.2269, 0.2038, 0.2426, 0.2235, 0.2225, 0.2456, 0.2019, 0.2312, 0.2506, 0.1884, 0.2615, 0.2111, 0.2426, 0.2235, 0.2269, 0.2038, 0.269, 0.1816, 0.2763, 0.2056, 0.2615, 0.2111, 0.2506, 0.1884, 0.2838, 0.1783, 0.2882, 0.203, 0.2763, 0.2056, 0.269, 0.1816, 0.2988, 0.1762, 0.3002, 0.2013, 0.2882, 0.203, 0.2838, 0.1783, 0.3184, 0.1763, 0.316, 0.2014, 0.3002, 0.2013, 0.2988, 0.1762, 0.3458, 0.1826, 0.338, 0.2064, 0.316, 0.2014, 0.3184, 0.1763, 0.3787, 0.1995, 0.3644, 0.2201, 0.338, 0.2064, 0.3458, 0.1826, 0.4061, 0.2244, 0.3865, 0.2401, 0.3644, 0.2201, 0.3787, 0.1995, 0.4215, 0.2479, 0.3989, 0.259, 0.3865, 0.2401, 0.4061, 0.2244, 0.4284, 0.2663, 0.4044, 0.2737, 0.3989, 0.259, 0.4215, 0.2479, 0.4317, 0.2811, 0.407, 0.2856, 0.4044, 0.2737, 0.4284, 0.2663, 0.4339, 0.2961, 0.4088, 0.2977, 0.407, 0.2856, 0.4317, 0.2811, 0.4339, 0.3158, 0.4088, 0.3134, 0.4088, 0.2977, 0.4339, 0.2961, 0.4277, 0.3433, 0.4038, 0.3355, 0.4088, 0.3134, 0.4339, 0.3158, 0.4108, 0.3763, 0.3902, 0.362, 0.4038, 0.3355, 0.4277, 0.3433, 0.386, 0.4038, 0.3703, 0.3842, 0.3902, 0.362, 0.4108, 0.3763, 0.3624, 0.4193, 0.3514, 0.3967, 0.3703, 0.3842, 0.386, 0.4038, 0.3441, 0.4262, 0.3366, 0.4022, 0.3514, 0.3967, 0.3624, 0.4193, 0.3293, 0.4296, 0.3247, 0.4048, 0.3366, 0.4022, 0.3441, 0.4262, 0.3142, 0.4317, 0.3127, 0.4066, 0.3247, 0.4048, 0.3293, 0.4296, 0.2946, 0.4317, 0.2969, 0.4066, 0.3127, 0.4066, 0.3142, 0.4317, 0.267, 0.4256, 0.2748, 0.4017, 0.2969, 0.4066, 0.2946, 0.4317, 0.234, 0.4087, 0.2482, 0.388, 0.2748, 0.4017, 0.267, 0.4256, 0.2064, 0.3837, 0.2261, 0.368, 0.2482, 0.388, 0.234, 0.4087, 0.1909, 0.36, 0.2136, 0.349, 0.2261, 0.368, 0.2064, 0.3837, 0.1839, 0.3416, 0.208, 0.3341, 0.2136, 0.349, 0.1909, 0.36, 0.1806, 0.3267, 0.2054, 0.3222, 0.208, 0.3341, 0.1839, 0.3416, 0.1785, 0.3116, 0.2037, 0.3101, 0.2054, 0.3222, 0.1806, 0.3267, 0.1785, 0.2919, 0.2037, 0.2943, 0.2037, 0.3101, 0.1785, 0.3116, 0.1848, 0.2643, 0.2088, 0.2721, 0.2037, 0.2943, 0.1785, 0.2919, 0.2225, 0.2456, 0.2416, 0.2588, 0.231, 0.2794, 0.2088, 0.2721, 0.2426, 0.2235, 0.2571, 0.2418, 0.2416, 0.2588, 0.2225, 0.2456, 0.2615, 0.2111, 0.2717, 0.2322, 0.2571, 0.2418, 0.2426, 0.2235, 0.2763, 0.2056, 0.2831, 0.2279, 0.2717, 0.2322, 0.2615, 0.2111, 0.2882, 0.203, 0.2923, 0.226, 0.2831, 0.2279, 0.2763, 0.2056, 0.3002, 0.2013, 0.3016, 0.2246, 0.2923, 0.226, 0.2882, 0.203, 0.316, 0.2014, 0.3138, 0.2246, 0.3016, 0.2246, 0.3002, 0.2013, 0.338, 0.2064, 0.3308, 0.2285, 0.3138, 0.2246, 0.316, 0.2014, 0.3644, 0.2201, 0.3512, 0.2391, 0.3308, 0.2285, 0.338, 0.2064, 0.3865, 0.2401, 0.3682, 0.2546, 0.3512, 0.2391, 0.3644, 0.2201, 0.3989, 0.259, 0.3778, 0.2692, 0.3682, 0.2546, 0.3865, 0.2401, 0.4044, 0.2737, 0.3821, 0.2806, 0.3778, 0.2692, 0.3989, 0.259, 0.407, 0.2856, 0.3841, 0.2898, 0.3821, 0.2806, 0.4044, 0.2737, 0.4088, 0.2977, 0.3854, 0.2991, 0.3841, 0.2898, 0.407, 0.2856, 0.4088, 0.3134, 0.3855, 0.3113, 0.3854, 0.2991, 0.4088, 0.2977, 0.4038, 0.3355, 0.3816, 0.3283, 0.3855, 0.3113, 0.4088, 0.3134, 0.3902, 0.362, 0.3711, 0.3489, 0.3816, 0.3283, 0.4038, 0.3355, 0.3703, 0.3842, 0.3557, 0.366, 0.3711, 0.3489, 0.3902, 0.362, 0.3514, 0.3967, 0.3411, 0.3756, 0.3557, 0.366, 0.3703, 0.3842, 0.3366, 0.4022, 0.3297, 0.3799, 0.3411, 0.3756, 0.3514, 0.3967, 0.3247, 0.4048, 0.3205, 0.3819, 0.3297, 0.3799, 0.3366, 0.4022, 0.3127, 0.4066, 0.3112, 0.3833, 0.3205, 0.3819, 0.3247, 0.4048, 0.2969, 0.4066, 0.299, 0.3833, 0.3112, 0.3833, 0.3127, 0.4066, 0.2748, 0.4017, 0.282, 0.3794, 0.299, 0.3833, 0.2969, 0.4066, 0.2482, 0.388, 0.2615, 0.3689, 0.282, 0.3794, 0.2748, 0.4017, 0.2261, 0.368, 0.2444, 0.3534, 0.2615, 0.3689, 0.2482, 0.388, 0.2136, 0.349, 0.2347, 0.3387, 0.2444, 0.3534, 0.2261, 0.368, 0.208, 0.3341, 0.2305, 0.3273, 0.2347, 0.3387, 0.2136, 0.349, 0.2054, 0.3222, 0.2285, 0.318, 0.2305, 0.3273, 0.208, 0.3341, 0.2037, 0.3101, 0.2271, 0.3087, 0.2285, 0.318, 0.2054, 0.3222, 0.2037, 0.2943, 0.2271, 0.2965, 0.2271, 0.3087, 0.2037, 0.3101, 0.2088, 0.2721, 0.231, 0.2794, 0.2271, 0.2965, 0.2037, 0.2943, 0.2416, 0.2588, 0.2594, 0.2712, 0.2517, 0.2861, 0.231, 0.2794, 0.2571, 0.2418, 0.2706, 0.2588, 0.2594, 0.2712, 0.2416, 0.2588, 0.2717, 0.2322, 0.2813, 0.2518, 0.2706, 0.2588, 0.2571, 0.2418, 0.2831, 0.2279, 0.2895, 0.2488, 0.2813, 0.2518, 0.2717, 0.2322, 0.2923, 0.226, 0.2962, 0.2474, 0.2895, 0.2488, 0.2831, 0.2279, 0.3016, 0.2246, 0.3029, 0.2464, 0.2962, 0.2474, 0.2923, 0.226, 0.3138, 0.2246, 0.3117, 0.2463, 0.3029, 0.2464, 0.3016, 0.2246, 0.3308, 0.2285, 0.324, 0.2492, 0.3117, 0.2463, 0.3138, 0.2246, 0.3512, 0.2391, 0.3389, 0.2568, 0.324, 0.2492, 0.3308, 0.2285, 0.3682, 0.2546, 0.3512, 0.2681, 0.3389, 0.2568, 0.3512, 0.2391, 0.3778, 0.2692, 0.3581, 0.2787, 0.3512, 0.2681, 0.3682, 0.2546, 0.3821, 0.2806, 0.3612, 0.287, 0.3581, 0.2787, 0.3778, 0.2692, 0.3841, 0.2898, 0.3626, 0.2937, 0.3612, 0.287, 0.3821, 0.2806, 0.3854, 0.2991, 0.3637, 0.3004, 0.3626, 0.2937, 0.3841, 0.2898, 0.3855, 0.3113, 0.3637, 0.3093, 0.3637, 0.3004, 0.3854, 0.2991, 0.3816, 0.3283, 0.3609, 0.3217, 0.3637, 0.3093, 0.3855, 0.3113, 0.3711, 0.3489, 0.3534, 0.3366, 0.3609, 0.3217, 0.3816, 0.3283, 0.3557, 0.366, 0.3421, 0.349, 0.3534, 0.3366, 0.3711, 0.3489, 0.3411, 0.3756, 0.3315, 0.356, 0.3421, 0.349, 0.3557, 0.366, 0.3297, 0.3799, 0.3232, 0.3591, 0.3315, 0.356, 0.3411, 0.3756, 0.3205, 0.3819, 0.3166, 0.3605, 0.3232, 0.3591, 0.3297, 0.3799, 0.3112, 0.3833, 0.3099, 0.3615, 0.3166, 0.3605, 0.3205, 0.3819, 0.299, 0.3833, 0.3011, 0.3616, 0.3099, 0.3615, 0.3112, 0.3833, 0.282, 0.3794, 0.2887, 0.3588, 0.3011, 0.3616, 0.299, 0.3833, 0.2615, 0.3689, 0.2738, 0.3511, 0.2887, 0.3588, 0.282, 0.3794, 0.2444, 0.3534, 0.2614, 0.3398, 0.2738, 0.3511, 0.2615, 0.3689, 0.2347, 0.3387, 0.2545, 0.3291, 0.2614, 0.3398, 0.2444, 0.3534, 0.2305, 0.3273, 0.2514, 0.3208, 0.2545, 0.3291, 0.2347, 0.3387, 0.2285, 0.318, 0.25, 0.3142, 0.2514, 0.3208, 0.2305, 0.3273, 0.2271, 0.3087, 0.2489, 0.3074, 0.25, 0.3142, 0.2285, 0.318, 0.2271, 0.2965, 0.2489, 0.2985, 0.2489, 0.3074, 0.2271, 0.3087, 0.231, 0.2794, 0.2517, 0.2861, 0.2489, 0.2985, 0.2271, 0.2965, 0.2594, 0.2712, 0.2759, 0.2826, 0.2711, 0.2924, 0.2517, 0.2861, 0.2706, 0.2588, 0.2833, 0.2746, 0.2759, 0.2826, 0.2594, 0.2712, 0.2813, 0.2518, 0.2902, 0.2702, 0.2833, 0.2746, 0.2706, 0.2588, 0.2895, 0.2488, 0.2955, 0.2682, 0.2902, 0.2702, 0.2813, 0.2518, 0.2962, 0.2474, 0.2998, 0.2673, 0.2955, 0.2682, 0.2895, 0.2488, 0.3029, 0.2464, 0.3041, 0.2667, 0.2998, 0.2673, 0.2962, 0.2474, 0.3117, 0.2463, 0.3097, 0.2666, 0.3041, 0.2667, 0.3029, 0.2464, 0.324, 0.2492, 0.3177, 0.2684, 0.3097, 0.2666, 0.3117, 0.2463, 0.3389, 0.2568, 0.3274, 0.2733, 0.3177, 0.2684, 0.324, 0.2492, 0.3512, 0.2681, 0.3353, 0.2807, 0.3274, 0.2733, 0.3389, 0.2568, 0.3581, 0.2787, 0.3397, 0.2876, 0.3353, 0.2807, 0.3512, 0.2681, 0.3612, 0.287, 0.3416, 0.293, 0.3397, 0.2876, 0.3581, 0.2787, 0.3626, 0.2937, 0.3425, 0.2973, 0.3416, 0.293, 0.3612, 0.287, 0.3637, 0.3004, 0.3432, 0.3016, 0.3425, 0.2973, 0.3626, 0.2937, 0.3637, 0.3093, 0.3433, 0.3074, 0.3432, 0.3016, 0.3637, 0.3004, 0.3609, 0.3217, 0.3416, 0.3154, 0.3433, 0.3074, 0.3637, 0.3093, 0.3534, 0.3366, 0.3368, 0.3252, 0.3416, 0.3154, 0.3609, 0.3217, 0.3421, 0.349, 0.3295, 0.3332, 0.3368, 0.3252, 0.3534, 0.3366, 0.3315, 0.356, 0.3225, 0.3377, 0.3295, 0.3332, 0.3421, 0.349, 0.3232, 0.3591, 0.3172, 0.3397, 0.3225, 0.3377, 0.3315, 0.356, 0.3166, 0.3605, 0.3129, 0.3405, 0.3172, 0.3397, 0.3232, 0.3591, 0.3099, 0.3615, 0.3087, 0.3412, 0.3129, 0.3405, 0.3166, 0.3605, 0.3011, 0.3616, 0.303, 0.3413, 0.3087, 0.3412, 0.3099, 0.3615, 0.2887, 0.3588, 0.295, 0.3395, 0.303, 0.3413, 0.3011, 0.3616, 0.2738, 0.3511, 0.2853, 0.3346, 0.295, 0.3395, 0.2887, 0.3588, 0.2614, 0.3398, 0.2774, 0.3272, 0.2853, 0.3346, 0.2738, 0.3511, 0.2545, 0.3291, 0.2729, 0.3202, 0.2774, 0.3272, 0.2614, 0.3398, 0.2514, 0.3208, 0.271, 0.3148, 0.2729, 0.3202, 0.2545, 0.3291, 0.25, 0.3142, 0.2701, 0.3105, 0.271, 0.3148, 0.2514, 0.3208, 0.2489, 0.3074, 0.2694, 0.3062, 0.2701, 0.3105, 0.25, 0.3142, 0.2489, 0.2985, 0.2694, 0.3005, 0.2694, 0.3062, 0.2489, 0.3074, 0.2517, 0.2861, 0.2711, 0.2924, 0.2694, 0.3005, 0.2489, 0.2985, 0.2759, 0.2826, 0.2917, 0.2933, 0.2892, 0.2983, 0.2711, 0.2924, 0.2833, 0.2746, 0.2954, 0.2891, 0.2917, 0.2933, 0.2759, 0.2826, 0.2902, 0.2702, 0.2986, 0.2869, 0.2954, 0.2891, 0.2833, 0.2746, 0.2955, 0.2682, 0.301, 0.2861, 0.2986, 0.2869, 0.2902, 0.2702, 0.2998, 0.2673, 0.3031, 0.2857, 0.301, 0.2861, 0.2955, 0.2682, 0.3041, 0.2667, 0.3055, 0.2852, 0.3031, 0.2857, 0.2998, 0.2673, 0.3097, 0.2666, 0.3079, 0.2851, 0.3055, 0.2852, 0.3041, 0.2667, 0.3177, 0.2684, 0.3115, 0.2861, 0.3079, 0.2851, 0.3097, 0.2666, 0.3274, 0.2733, 0.3164, 0.2887, 0.3115, 0.2861, 0.3177, 0.2684, 0.3353, 0.2807, 0.3204, 0.2925, 0.3164, 0.2887, 0.3274, 0.2733, 0.3397, 0.2876, 0.3226, 0.2959, 0.3204, 0.2925, 0.3353, 0.2807, 0.3416, 0.293, 0.3234, 0.2984, 0.3226, 0.2959, 0.3397, 0.2876, 0.3425, 0.2973, 0.3238, 0.3007, 0.3234, 0.2984, 0.3416, 0.293, 0.3432, 0.3016, 0.3242, 0.303, 0.3238, 0.3007, 0.3425, 0.2973, 0.3433, 0.3074, 0.3243, 0.3056, 0.3242, 0.303, 0.3432, 0.3016, 0.3416, 0.3154, 0.3235, 0.3095, 0.3243, 0.3056, 0.3433, 0.3074, 0.3368, 0.3252, 0.3211, 0.3145, 0.3235, 0.3095, 0.3416, 0.3154, 0.3295, 0.3332, 0.3176, 0.3186, 0.3211, 0.3145, 0.3368, 0.3252, 0.3225, 0.3377, 0.3141, 0.321, 0.3176, 0.3186, 0.3295, 0.3332, 0.3172, 0.3397, 0.3116, 0.322, 0.3141, 0.321, 0.3225, 0.3377, 0.3129, 0.3405, 0.3094, 0.3224, 0.3116, 0.322, 0.3172, 0.3397, 0.3087, 0.3412, 0.3074, 0.3227, 0.3094, 0.3224, 0.3129, 0.3405, 0.303, 0.3413, 0.3049, 0.3228, 0.3074, 0.3227, 0.3087, 0.3412, 0.295, 0.3395, 0.3012, 0.3218, 0.3049, 0.3228, 0.303, 0.3413, 0.2853, 0.3346, 0.2963, 0.3192, 0.3012, 0.3218, 0.295, 0.3395, 0.2774, 0.3272, 0.2922, 0.3153, 0.2963, 0.3192, 0.2853, 0.3346, 0.2729, 0.3202, 0.29, 0.3119, 0.2922, 0.3153, 0.2774, 0.3272, 0.271, 0.3148, 0.2892, 0.3094, 0.29, 0.3119, 0.2729, 0.3202, 0.2701, 0.3105, 0.2888, 0.3071, 0.2892, 0.3094, 0.271, 0.3148, 0.2694, 0.3062, 0.2884, 0.3049, 0.2888, 0.3071, 0.2701, 0.3105, 0.2694, 0.3005, 0.2883, 0.3023, 0.2884, 0.3049, 0.2694, 0.3062, 0.2711, 0.2924, 0.2892, 0.2983, 0.2883, 0.3023, 0.2694, 0.3005, 0.2917, 0.2933, 0.3022, 0.2999, 0.3016, 0.301, 0.2892, 0.2983, 0.2954, 0.2891, 0.3028, 0.2989, 0.3022, 0.2999, 0.2917, 0.2933, 0.2986, 0.2869, 0.3037, 0.2983, 0.3028, 0.2989, 0.2954, 0.2891, 0.301, 0.2861, 0.3046, 0.2979, 0.3037, 0.2983, 0.2986, 0.2869, 0.3031, 0.2857, 0.3056, 0.2975, 0.3046, 0.2979, 0.301, 0.2861, 0.3055, 0.2852, 0.3063, 0.2967, 0.3056, 0.2975, 0.3031, 0.2857, 0.3079, 0.2851, 0.3069, 0.297, 0.3063, 0.2967, 0.3055, 0.2852, 0.3115, 0.2861, 0.3077, 0.2974, 0.3069, 0.297, 0.3079, 0.2851, 0.3164, 0.2887, 0.3086, 0.298, 0.3077, 0.2974, 0.3115, 0.2861, 0.3204, 0.2925, 0.3091, 0.2994, 0.3086, 0.298, 0.3164, 0.2887, 0.3226, 0.2959, 0.3098, 0.3008, 0.3091, 0.2994, 0.3204, 0.2925, 0.3234, 0.2984, 0.3102, 0.3019, 0.3098, 0.3008, 0.3226, 0.2959, 0.3238, 0.3007, 0.3104, 0.3031, 0.3102, 0.3019, 0.3234, 0.2984, 0.3242, 0.303, 0.3107, 0.3045, 0.3104, 0.3031, 0.3238, 0.3007, 0.3243, 0.3056, 0.3107, 0.3057, 0.3107, 0.3045, 0.3242, 0.303, 0.3235, 0.3095, 0.3104, 0.3068, 0.3107, 0.3057, 0.3243, 0.3056, 0.3211, 0.3145, 0.31, 0.308, 0.3104, 0.3068, 0.3235, 0.3095, 0.3176, 0.3186, 0.3097, 0.3095, 0.31, 0.308, 0.3211, 0.3145, 0.3141, 0.321, 0.3097, 0.3109, 0.3097, 0.3095, 0.3176, 0.3186, 0.3116, 0.322, 0.3091, 0.3109, 0.3097, 0.3109, 0.3141, 0.321, 0.3094, 0.3224, 0.3083, 0.3107, 0.3091, 0.3109, 0.3116, 0.322, 0.3074, 0.3227, 0.3071, 0.3104, 0.3083, 0.3107, 0.3094, 0.3224, 0.3049, 0.3228, 0.3062, 0.3103, 0.3071, 0.3104, 0.3074, 0.3227, 0.3012, 0.3218, 0.3051, 0.3101, 0.3062, 0.3103, 0.3049, 0.3228, 0.2963, 0.3192, 0.3041, 0.3094, 0.3051, 0.3101, 0.3012, 0.3218, 0.2922, 0.3153, 0.3032, 0.3082, 0.3041, 0.3094, 0.2963, 0.3192, 0.29, 0.3119, 0.3025, 0.3071, 0.3032, 0.3082, 0.2922, 0.3153, 0.2892, 0.3094, 0.3022, 0.306, 0.3025, 0.3071, 0.29, 0.3119, 0.2888, 0.3071, 0.3021, 0.3049, 0.3022, 0.306, 0.2892, 0.3094, 0.2884, 0.3049, 0.3017, 0.3033, 0.3021, 0.3049, 0.2888, 0.3071, 0.2883, 0.3023, 0.3015, 0.3021, 0.3017, 0.3033, 0.2884, 0.3049, 0.2892, 0.2983, 0.3016, 0.301, 0.3015, 0.3021, 0.2883, 0.3023])
me_mesh.materials.append(mat_material)
me_mesh.use_remesh_preserve_volume = False
me_mesh.use_remesh_preserve_attributes = False
me_mesh.use_mirror_vertex_groups = False
me_mesh.update()

# ---- objects
ob_surfsphere = bpy.data.objects.new('SurfSphere', me_mesh)
ob_lamp = bpy.data.objects.new('Lamp', light_lamp)
ob_camera = bpy.data.objects.new('Camera', cam_camera)

# ---- transforms, parenting, visibility, modifiers, constraints
ob_surfsphere.location = (0.0, 0.0, 1.911)
ob_surfsphere.show_texture_space = True
ob_surfsphere.lineart.crease_threshold = 0.0
ob_lamp.location = (4.076, 1.005, 5.904)
ob_lamp.rotation_euler = (0.6503, 0.05522, 1.866)
ob_lamp.lock_rotations_4d = False
ob_lamp.empty_display_type = 'ARROWS'
ob_lamp.color = (0.0, 0.0, 0.0, 0.0)
ob_lamp.hide_viewport = True
ob_lamp.lineart.crease_threshold = 0.0
ob_camera.location = (7.481, -6.508, 5.344)
ob_camera.rotation_euler = (1.109, 0.01082, 0.8149)
ob_camera.lock_rotations_4d = False
ob_camera.empty_display_type = 'ARROWS'
ob_camera.color = (0.0, 0.0, 0.0, 0.0)
ob_camera.hide_viewport = True
ob_camera.display_type = 'WIRE'
ob_camera.lineart.crease_threshold = 0.0

# ---- collection membership
col_collection_1.objects.link(ob_surfsphere)
col_collection_1.objects.link(ob_lamp)
col_collection_1.objects.link(ob_camera)

# ---- scene / render settings (as saved in the file)
scene.camera = ob_camera
scene.frame_start = 1; scene.frame_end = 250; scene.frame_set(0)
scene.render.engine = 'BLENDER_EEVEE_NEXT'
scene.render.image_settings.color_mode = 'RGB'
scene.render.image_settings.compression = 90
scene.render.resolution_percentage = 50
scene.render.dither_intensity = 0.0
scene.render.bake_margin = 2
scene.render.bake_bias = 0.0
scene.cycles.use_denoising = False
scene.cycles.samples = 10
scene.cycles.sampling_pattern = 'TABULATED_SOBOL'
scene.cycles.light_sampling_threshold = 0.0
scene.cycles.use_adaptive_sampling = False
scene.cycles.use_light_tree = False
scene.cycles.blur_glossy = 0.0
scene.cycles.volume_bounces = 1
scene.cycles.pixel_filter_type = 'GAUSSIAN'
scene.cycles.sample_clamp_indirect = 0.0
scene.view_settings.view_transform = 'Standard'
bpy.context.view_layer.update()
